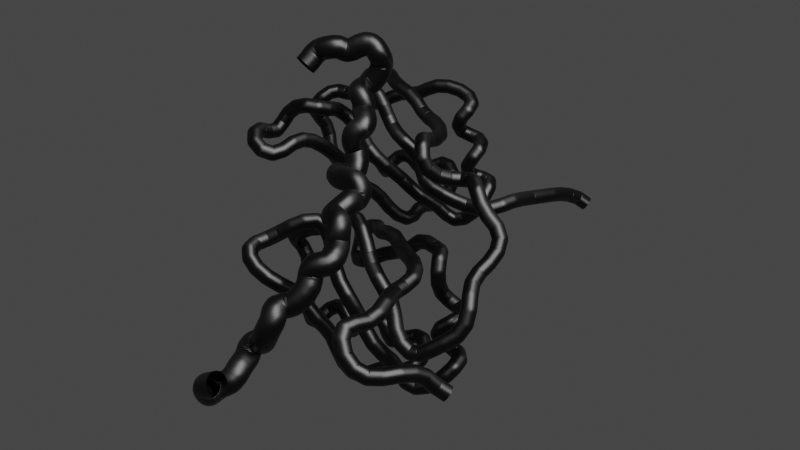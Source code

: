 # Source: nucleic_acid.blend  (saved by Blender 3.1.7; exported with 4.5.12 LTS)
import bpy
from mathutils import Matrix  # noqa: F401  (used for matrix-valued properties, if any)

bpy.ops.wm.read_factory_settings(use_empty=True)
scene = bpy.context.scene
scene.name = 'Scene'

# ---- collections
col_collection = bpy.data.collections.new('Collection'); scene.collection.children.link(col_collection)
col_molecularnodes = bpy.data.collections.new('MolecularNodes'); scene.collection.children.link(col_molecularnodes)
col_prot_ca = bpy.data.collections.new('prot_ca'); col_molecularnodes.children.link(col_prot_ca)
col_prot_ca_properties = bpy.data.collections.new('prot_ca_properties'); col_prot_ca.children.link(col_prot_ca_properties)
col_prot_ca_frames = bpy.data.collections.new('prot_ca_frames'); col_prot_ca.children.link(col_prot_ca_frames)
col_nucleic_001 = bpy.data.collections.new('nucleic.001'); col_molecularnodes.children.link(col_nucleic_001)
col_nucleic_properties_001 = bpy.data.collections.new('nucleic_properties.001'); col_nucleic_001.children.link(col_nucleic_properties_001)
col_nucleic_frames = bpy.data.collections.new('nucleic_frames'); col_nucleic_001.children.link(col_nucleic_frames)

# ---- materials (node trees are filled in below, after node groups)
mat_material = bpy.data.materials.new('Material')
mat_material.alpha_threshold = 0.0
mat_material.line_color = (0.0, 0.0, 0.0, 1.0)

# ---- node groups
ng_mol_utils_pick_instance_tube = bpy.data.node_groups.new('MOL_utils_pick_instance_tube', 'GeometryNodeTree')
_s = ng_mol_utils_pick_instance_tube.interface.new_socket(name='Geometry', in_out='OUTPUT', socket_type='NodeSocketGeometry')
_s = ng_mol_utils_pick_instance_tube.interface.new_socket(name='Instance', in_out='INPUT', socket_type='NodeSocketGeometry')
_s = ng_mol_utils_pick_instance_tube.interface.new_socket(name='Instance Index', in_out='INPUT', socket_type='NodeSocketInt')
_s.hide_value = True
_s = ng_mol_utils_pick_instance_tube.interface.new_socket(name='Rotation', in_out='INPUT', socket_type='NodeSocketVector')
_s.subtype = 'EULER'
_s = ng_mol_utils_pick_instance_tube.interface.new_socket(name='Scale', in_out='INPUT', socket_type='NodeSocketVector')
_s.subtype = 'XYZ'
_s.default_value = (1.0, 1.0, 1.0)
ng_mol_utils_pick_instance_tube.is_modifier = True
_N = ng_mol_utils_pick_instance_tube.nodes; _L = ng_mol_utils_pick_instance_tube.links
n0 = _N.new('GeometryNodeRealizeInstances'); n0.name = 'Realize Instances.002'; n0.location = (251, 102)
n1 = _N.new('NodeGroupOutput'); n1.name = 'Group Output'; n1.location = (691, 74)
n2 = _N.new('GeometryNodeMeshLine'); n2.name = 'Mesh Line.001'; n2.location = (-273, 102)
n2.hide = True
n2.inputs[0].default_value = 1
n2.inputs[3].default_value = (0.0, 0.0, 0.0)
n3 = _N.new('NodeGroupInput'); n3.name = 'Group Input'; n3.location = (-280, 60)
n4 = _N.new('GeometryNodeInstanceOnPoints'); n4.name = 'Instance on Points'; n4.location = (54, 90)
n4.inputs[3].default_value = True
_L.new(n3.outputs[0], n4.inputs[2])
_L.new(n3.outputs[1], n4.inputs[4])
_L.new(n2.outputs[0], n4.inputs[0])
_L.new(n4.outputs[0], n0.inputs[0])
_L.new(n0.outputs[0], n1.inputs[0])
_L.new(n3.outputs[2], n4.inputs[5])
_L.new(n3.outputs[3], n4.inputs[6])
n1.is_active_output = True
ng_mol_utils_switch_float = bpy.data.node_groups.new('MOL_utils_switch_float', 'GeometryNodeTree')
_s = ng_mol_utils_switch_float.interface.new_socket(name='Float', in_out='OUTPUT', socket_type='NodeSocketFloat')
_s = ng_mol_utils_switch_float.interface.new_socket(name='Index', in_out='INPUT', socket_type='NodeSocketInt')
_s.min_value = 0
_s.max_value = 9
_s = ng_mol_utils_switch_float.interface.new_socket(name='0', in_out='INPUT', socket_type='NodeSocketFloat')
_s = ng_mol_utils_switch_float.interface.new_socket(name='1', in_out='INPUT', socket_type='NodeSocketFloat')
_s = ng_mol_utils_switch_float.interface.new_socket(name='2', in_out='INPUT', socket_type='NodeSocketFloat')
_s = ng_mol_utils_switch_float.interface.new_socket(name='3', in_out='INPUT', socket_type='NodeSocketFloat')
_s = ng_mol_utils_switch_float.interface.new_socket(name='4', in_out='INPUT', socket_type='NodeSocketFloat')
_s = ng_mol_utils_switch_float.interface.new_socket(name='5', in_out='INPUT', socket_type='NodeSocketFloat')
_s = ng_mol_utils_switch_float.interface.new_socket(name='6', in_out='INPUT', socket_type='NodeSocketFloat')
_s = ng_mol_utils_switch_float.interface.new_socket(name='7', in_out='INPUT', socket_type='NodeSocketFloat')
_s = ng_mol_utils_switch_float.interface.new_socket(name='8', in_out='INPUT', socket_type='NodeSocketFloat')
_s = ng_mol_utils_switch_float.interface.new_socket(name='9', in_out='INPUT', socket_type='NodeSocketFloat')
_N = ng_mol_utils_switch_float.nodes; _L = ng_mol_utils_switch_float.links
n0 = _N.new('ShaderNodeMath'); n0.name = 'Math'; n0.location = (-731, 183)
n0.operation = 'SUBTRACT'
n0.inputs[1].default_value = 1.0
n1 = _N.new('ShaderNodeMath'); n1.name = 'Math.001'; n1.location = (-548, 183)
n1.operation = 'SUBTRACT'
n1.inputs[1].default_value = 1.0
n2 = _N.new('ShaderNodeMath'); n2.name = 'Math.002'; n2.location = (-366, 183)
n2.operation = 'SUBTRACT'
n2.inputs[1].default_value = 1.0
n3 = _N.new('ShaderNodeMath'); n3.name = 'Math.003'; n3.location = (-183, 183)
n3.operation = 'SUBTRACT'
n3.inputs[1].default_value = 1.0
n4 = _N.new('ShaderNodeMath'); n4.name = 'Math.004'; n4.location = (0, 183)
n4.operation = 'SUBTRACT'
n4.inputs[1].default_value = 1.0
n5 = _N.new('ShaderNodeMath'); n5.name = 'Math.005'; n5.location = (183, 183)
n5.operation = 'SUBTRACT'
n5.inputs[1].default_value = 1.0
n6 = _N.new('ShaderNodeMath'); n6.name = 'Math.006'; n6.location = (366, 183)
n6.operation = 'SUBTRACT'
n6.inputs[1].default_value = 1.0
n7 = _N.new('GeometryNodeSwitch'); n7.name = 'Switch.002'; n7.location = (-366, 0)
n7.input_type = 'FLOAT'
n8 = _N.new('GeometryNodeSwitch'); n8.name = 'Switch.003'; n8.location = (-183, 0)
n8.input_type = 'FLOAT'
n9 = _N.new('GeometryNodeSwitch'); n9.name = 'Switch.006'; n9.location = (366, 0)
n9.input_type = 'FLOAT'
n10 = _N.new('GeometryNodeSwitch'); n10.name = 'Switch.001'; n10.location = (-548, 0)
n10.input_type = 'FLOAT'
n11 = _N.new('GeometryNodeSwitch'); n11.name = 'Switch.004'; n11.location = (0, 0)
n11.input_type = 'FLOAT'
n12 = _N.new('GeometryNodeSwitch'); n12.name = 'Switch.005'; n12.location = (183, 0)
n12.input_type = 'FLOAT'
n13 = _N.new('GeometryNodeSwitch'); n13.name = 'Switch.007'; n13.location = (548, 0)
n13.input_type = 'FLOAT'
n14 = _N.new('NodeReroute'); n14.name = 'Reroute'; n14.location = (-820, -340)
n14.width = 16
n14.socket_idname = 'NodeSocketFloat'
n15 = _N.new('NodeReroute'); n15.name = 'Reroute.001'; n15.location = (-820, -320)
n15.width = 16
n15.socket_idname = 'NodeSocketFloat'
n16 = _N.new('NodeReroute'); n16.name = 'Reroute.002'; n16.location = (-820, -300)
n16.width = 16
n16.socket_idname = 'NodeSocketFloat'
n17 = _N.new('NodeReroute'); n17.name = 'Reroute.003'; n17.location = (-820, -280)
n17.width = 16
n17.socket_idname = 'NodeSocketFloat'
n18 = _N.new('NodeReroute'); n18.name = 'Reroute.004'; n18.location = (-820, -260)
n18.width = 16
n18.socket_idname = 'NodeSocketFloat'
n19 = _N.new('NodeReroute'); n19.name = 'Reroute.005'; n19.location = (-820, -240)
n19.width = 16
n19.socket_idname = 'NodeSocketFloat'
n20 = _N.new('NodeReroute'); n20.name = 'Reroute.006'; n20.location = (-820, -220)
n20.width = 16
n20.socket_idname = 'NodeSocketFloat'
n21 = _N.new('NodeReroute'); n21.name = 'Reroute.007'; n21.location = (-820, -200)
n21.width = 16
n21.socket_idname = 'NodeSocketFloat'
n22 = _N.new('NodeReroute'); n22.name = 'Reroute.008'; n22.location = (-820, -180)
n22.width = 16
n22.socket_idname = 'NodeSocketFloat'
n23 = _N.new('NodeGroupInput'); n23.name = 'Group Input'; n23.location = (-1080, -20)
n24 = _N.new('NodeReroute'); n24.name = 'Reroute.009'; n24.location = (581, -340)
n24.width = 16
n24.socket_idname = 'NodeSocketFloat'
n25 = _N.new('NodeReroute'); n25.name = 'Reroute.010'; n25.location = (363, -320)
n25.width = 16
n25.socket_idname = 'NodeSocketFloat'
n26 = _N.new('NodeReroute'); n26.name = 'Reroute.011'; n26.location = (190, -300)
n26.width = 16
n26.socket_idname = 'NodeSocketFloat'
n27 = _N.new('NodeReroute'); n27.name = 'Reroute.012'; n27.location = (84, -280)
n27.width = 16
n27.socket_idname = 'NodeSocketFloat'
n28 = _N.new('NodeReroute'); n28.name = 'Reroute.013'; n28.location = (-102, -260)
n28.width = 16
n28.socket_idname = 'NodeSocketFloat'
n29 = _N.new('NodeReroute'); n29.name = 'Reroute.014'; n29.location = (-307, -240)
n29.width = 16
n29.socket_idname = 'NodeSocketFloat'
n30 = _N.new('NodeReroute'); n30.name = 'Reroute.015'; n30.location = (-463, -220)
n30.width = 16
n30.socket_idname = 'NodeSocketFloat'
n31 = _N.new('NodeReroute'); n31.name = 'Reroute.016'; n31.location = (-619, -200)
n31.width = 16
n31.socket_idname = 'NodeSocketFloat'
n32 = _N.new('GeometryNodeSwitch'); n32.name = 'Switch.008'; n32.location = (731, 0)
n32.input_type = 'FLOAT'
n33 = _N.new('ShaderNodeMath'); n33.name = 'Math.007'; n33.location = (548, 183)
n33.operation = 'SUBTRACT'
n33.inputs[1].default_value = 1.0
n34 = _N.new('GeometryNodeSwitch'); n34.name = 'Switch'; n34.location = (-731, 0)
n34.input_type = 'FLOAT'
n35 = _N.new('NodeGroupOutput'); n35.name = 'Group Output'; n35.location = (920, 0)
_L.new(n6.outputs[0], n33.inputs[0])
_L.new(n5.outputs[0], n6.inputs[0])
_L.new(n4.outputs[0], n5.inputs[0])
_L.new(n3.outputs[0], n4.inputs[0])
_L.new(n2.outputs[0], n3.inputs[0])
_L.new(n1.outputs[0], n2.inputs[0])
_L.new(n0.outputs[0], n1.inputs[0])
_L.new(n23.outputs[0], n0.inputs[0])
_L.new(n0.outputs[0], n10.inputs[0])
_L.new(n1.outputs[0], n7.inputs[0])
_L.new(n23.outputs[0], n34.inputs[0])
_L.new(n2.outputs[0], n8.inputs[0])
_L.new(n3.outputs[0], n11.inputs[0])
_L.new(n4.outputs[0], n12.inputs[0])
_L.new(n5.outputs[0], n9.inputs[0])
_L.new(n6.outputs[0], n13.inputs[0])
_L.new(n33.outputs[0], n32.inputs[0])
_L.new(n32.outputs[0], n35.inputs[0])
_L.new(n22.outputs[0], n34.inputs[2])
_L.new(n31.outputs[0], n10.inputs[2])
_L.new(n30.outputs[0], n7.inputs[2])
_L.new(n29.outputs[0], n8.inputs[2])
_L.new(n28.outputs[0], n11.inputs[2])
_L.new(n27.outputs[0], n12.inputs[2])
_L.new(n26.outputs[0], n9.inputs[2])
_L.new(n25.outputs[0], n13.inputs[2])
_L.new(n24.outputs[0], n32.inputs[2])
_L.new(n23.outputs[10], n14.inputs[0])
_L.new(n23.outputs[9], n15.inputs[0])
_L.new(n23.outputs[8], n16.inputs[0])
_L.new(n23.outputs[7], n17.inputs[0])
_L.new(n23.outputs[6], n18.inputs[0])
_L.new(n23.outputs[5], n19.inputs[0])
_L.new(n23.outputs[4], n20.inputs[0])
_L.new(n23.outputs[3], n21.inputs[0])
_L.new(n23.outputs[2], n22.inputs[0])
_L.new(n14.outputs[0], n24.inputs[0])
_L.new(n15.outputs[0], n25.inputs[0])
_L.new(n16.outputs[0], n26.inputs[0])
_L.new(n17.outputs[0], n27.inputs[0])
_L.new(n18.outputs[0], n28.inputs[0])
_L.new(n19.outputs[0], n29.inputs[0])
_L.new(n20.outputs[0], n30.inputs[0])
_L.new(n21.outputs[0], n31.inputs[0])
_L.new(n34.outputs[0], n10.inputs[1])
_L.new(n23.outputs[1], n34.inputs[1])
_L.new(n10.outputs[0], n7.inputs[1])
_L.new(n7.outputs[0], n8.inputs[1])
_L.new(n8.outputs[0], n11.inputs[1])
_L.new(n11.outputs[0], n12.inputs[1])
_L.new(n12.outputs[0], n9.inputs[1])
_L.new(n9.outputs[0], n13.inputs[1])
_L.new(n13.outputs[0], n32.inputs[1])
n35.is_active_output = True
ng_mol_setup_radii = bpy.data.node_groups.new('MOL_setup_radii', 'GeometryNodeTree')
_s = ng_mol_setup_radii.interface.new_socket(name='Atoms', in_out='OUTPUT', socket_type='NodeSocketGeometry')
_s = ng_mol_setup_radii.interface.new_socket(name='Atomic Radii', in_out='OUTPUT', socket_type='NodeSocketFloat')
_s = ng_mol_setup_radii.interface.new_socket(name='Atoms', in_out='INPUT', socket_type='NodeSocketGeometry')
_s = ng_mol_setup_radii.interface.new_socket(name='Anomic #', in_out='INPUT', socket_type='NodeSocketInt')
_s.default_value = 1
_s.min_value = 1
_s.max_value = 20
_s = ng_mol_setup_radii.interface.new_socket(name='Nanometre Scale', in_out='INPUT', socket_type='NodeSocketFloat')
_s.default_value = 1.0
_s.min_value = 0.0
_s.max_value = 1e+04
_s = ng_mol_setup_radii.interface.new_socket(name='Scale Radii', in_out='INPUT', socket_type='NodeSocketFloat')
_s.default_value = 0.1
_s.min_value = -1e+04
_s.max_value = 1e+04
ng_mol_setup_radii.is_modifier = True
_N = ng_mol_setup_radii.nodes; _L = ng_mol_setup_radii.links
n0 = _N.new('ShaderNodeMath'); n0.name = 'Math.002'; n0.location = (-160, -160)
n0.operation = 'SUBTRACT'
n1 = _N.new('ShaderNodeMath'); n1.name = 'Math'; n1.location = (-160, 180)
n1.operation = 'SUBTRACT'
n2 = _N.new('NodeReroute'); n2.name = 'Reroute'; n2.location = (-200, 240)
n2.width = 16
n2.socket_idname = 'NodeSocketInt'
n3 = _N.new('NodeReroute'); n3.name = 'Reroute.001'; n3.location = (-420, 20)
n3.width = 16
n3.socket_idname = 'NodeSocketInt'
n4 = _N.new('FunctionNodeInputInt'); n4.name = 'Integer.002'; n4.location = (-160, 20)
n4.integer = 1
n4.outputs[0].default_value = 0
n5 = _N.new('FunctionNodeInputInt'); n5.name = 'Integer.001'; n5.location = (-160, -320)
n5.integer = 1
n5.outputs[0].default_value = 0
n6 = _N.new('GeometryNodeSwitch'); n6.name = 'Switch'; n6.location = (420, 120)
n6.input_type = 'FLOAT'
n7 = _N.new('ShaderNodeMath'); n7.name = 'Math.001'; n7.location = (-340, -160)
n7.operation = 'MODULO'
n8 = _N.new('FunctionNodeInputInt'); n8.name = 'Integer'; n8.location = (-520, -220)
n8.integer = 10
n8.outputs[0].default_value = 0
n9 = _N.new('FunctionNodeCompare'); n9.name = 'Compare'; n9.location = (20, 360)
n9.data_type = 'INT'
n9.inputs[3].default_value = 10
n9.inputs[6].default_value = (0.0, 0.0, 0.0, 0.0)
n9.inputs[7].default_value = (0.0, 0.0, 0.0, 0.0)
n10 = _N.new('NodeReroute'); n10.name = 'Reroute.002'; n10.location = (-528, -400)
n10.width = 16
n10.socket_idname = 'NodeSocketFloat'
n11 = _N.new('NodeGroupInput'); n11.name = 'Group Input'; n11.location = (-800, 60)
n12 = _N.new('ShaderNodeMath'); n12.name = 'Math.004'; n12.location = (40, -500)
n12.operation = 'MULTIPLY'
n12.inputs[1].default_value = 0.1
n13 = _N.new('NodeReroute'); n13.name = 'Reroute.003'; n13.location = (-540, -420)
n13.width = 16
n13.socket_idname = 'NodeSocketFloat'
n14 = _N.new('NodeReroute'); n14.name = 'Reroute.004'; n14.location = (160, -720)
n14.width = 16
n14.socket_idname = 'NodeSocketFloat'
n15 = _N.new('ShaderNodeMath'); n15.name = 'Math.005'; n15.location = (260, -423)
n15.operation = 'MULTIPLY'
n16 = _N.new('GeometryNodeGroup'); n16.name = 'Group.002'; n16.location = (0, -160)
n16.width = 236
n16.node_tree = ng_mol_utils_switch_float
n16.inputs[1].default_value = 1.9
n16.inputs[2].default_value = 1.45
n16.inputs[3].default_value = 1.18
n16.inputs[4].default_value = 1.11
n16.inputs[5].default_value = 0.98
n16.inputs[6].default_value = 0.88
n16.inputs[7].default_value = 0.79
n16.inputs[8].default_value = 0.71
n16.inputs[9].default_value = 2.43
n16.inputs[10].default_value = 1.94
n17 = _N.new('GeometryNodeSeparateGeometry'); n17.name = 'Separate Geometry'; n17.location = (-157, 522)
n18 = _N.new('ShaderNodeMath'); n18.name = 'Math.003'; n18.location = (580, 120)
n18.operation = 'MULTIPLY'
n19 = _N.new('NodeGroupOutput'); n19.name = 'Group Output'; n19.location = (1330, 275)
n20 = _N.new('GeometryNodeJoinGeometry'); n20.name = 'Join Geometry'; n20.location = (1077, 304)
n21 = _N.new('GeometryNodeMeshToPoints'); n21.name = 'Mesh to Points'; n21.location = (854, 400)
n22 = _N.new('GeometryNodeGroup'); n22.name = 'Group'; n22.location = (0, 180)
n22.width = 235
n22.node_tree = ng_mol_utils_switch_float
n22.inputs[1].default_value = 0.4
n22.inputs[2].default_value = 0.31
n22.inputs[3].default_value = 1.67
n22.inputs[4].default_value = 1.12
n22.inputs[5].default_value = 0.87
n22.inputs[6].default_value = 0.67
n22.inputs[7].default_value = 0.56
n22.inputs[8].default_value = 0.48
n22.inputs[9].default_value = 0.42
n22.inputs[10].default_value = 0.38
_L.new(n2.outputs[0], n9.inputs[2])
_L.new(n3.outputs[0], n1.inputs[0])
_L.new(n1.outputs[0], n22.inputs[0])
_L.new(n3.outputs[0], n7.inputs[0])
_L.new(n7.outputs[0], n0.inputs[0])
_L.new(n0.outputs[0], n16.inputs[0])
_L.new(n3.outputs[0], n2.inputs[0])
_L.new(n11.outputs[1], n3.inputs[0])
_L.new(n8.outputs[0], n7.inputs[1])
_L.new(n5.outputs[0], n0.inputs[1])
_L.new(n4.outputs[0], n1.inputs[1])
_L.new(n18.outputs[0], n19.inputs[1])
_L.new(n9.outputs[0], n6.inputs[0])
_L.new(n22.outputs[0], n6.inputs[1])
_L.new(n16.outputs[0], n6.inputs[2])
_L.new(n6.outputs[0], n18.inputs[0])
_L.new(n15.outputs[0], n18.inputs[1])
_L.new(n10.outputs[0], n12.inputs[0])
_L.new(n11.outputs[2], n10.inputs[0])
_L.new(n12.outputs[0], n15.inputs[0])
_L.new(n14.outputs[0], n15.inputs[1])
_L.new(n11.outputs[3], n13.inputs[0])
_L.new(n13.outputs[0], n14.inputs[0])
_L.new(n20.outputs[0], n19.inputs[0])
_L.new(n11.outputs[0], n17.inputs[0])
_L.new(n21.outputs[0], n20.inputs[0])
_L.new(n17.outputs[1], n20.inputs[0])
_L.new(n17.outputs[0], n21.inputs[0])
_L.new(n18.outputs[0], n21.inputs[3])
n19.is_active_output = True
ng_mol_atomic_properties = bpy.data.node_groups.new('MOL_atomic_properties', 'GeometryNodeTree')
_s = ng_mol_atomic_properties.interface.new_socket(name='Atoms', in_out='OUTPUT', socket_type='NodeSocketGeometry')
_s = ng_mol_atomic_properties.interface.new_socket(name='atomic_number', in_out='OUTPUT', socket_type='NodeSocketInt')
_s = ng_mol_atomic_properties.interface.new_socket(name='chain_number', in_out='OUTPUT', socket_type='NodeSocketInt')
_s = ng_mol_atomic_properties.interface.new_socket(name='atom_name_number', in_out='OUTPUT', socket_type='NodeSocketInt')
_s = ng_mol_atomic_properties.interface.new_socket(name='AA_sequence_number', in_out='OUTPUT', socket_type='NodeSocketInt')
_s = ng_mol_atomic_properties.interface.new_socket(name='AA_name', in_out='OUTPUT', socket_type='NodeSocketInt')
_s = ng_mol_atomic_properties.interface.new_socket(name='atom_index', in_out='OUTPUT', socket_type='NodeSocketInt')
_s = ng_mol_atomic_properties.interface.new_socket(name='B_factor', in_out='OUTPUT', socket_type='NodeSocketFloat')
_s = ng_mol_atomic_properties.interface.new_socket(name='is_backbone', in_out='OUTPUT', socket_type='NodeSocketBool')
_s = ng_mol_atomic_properties.interface.new_socket(name='is_sidechain', in_out='OUTPUT', socket_type='NodeSocketBool')
_s = ng_mol_atomic_properties.interface.new_socket(name='is_alpha_carbon', in_out='OUTPUT', socket_type='NodeSocketBool')
_s = ng_mol_atomic_properties.interface.new_socket(name='not_alpha_carbon', in_out='OUTPUT', socket_type='NodeSocketBool')
_s = ng_mol_atomic_properties.interface.new_socket(name='Atoms', in_out='INPUT', socket_type='NodeSocketGeometry')
_s.description = 'Atoms of this structure.'
_s = ng_mol_atomic_properties.interface.new_socket(name='Properties', in_out='INPUT', socket_type='NodeSocketCollection')
_s.description = 'The collection containing the properties for this structure.'
_s = ng_mol_atomic_properties.interface.new_socket(name='Scale Radii', in_out='INPUT', socket_type='NodeSocketFloat')
_s.default_value = 1.0
_s.min_value = 0.0
_s.max_value = 1e+04
_s.description = 'Multiply the VDW radii of the atoms by this amount.'
ng_mol_atomic_properties.is_modifier = True
_N = ng_mol_atomic_properties.nodes; _L = ng_mol_atomic_properties.links
n0 = _N.new('NodeReroute'); n0.name = 'Reroute'; n0.location = (-20, 260)
n0.width = 16
n0.socket_idname = 'NodeSocketGeometry'
n1 = _N.new('NodeReroute'); n1.name = 'Reroute.001'; n1.location = (200, 260)
n1.width = 16
n1.socket_idname = 'NodeSocketGeometry'
n2 = _N.new('NodeReroute'); n2.name = 'Reroute.002'; n2.location = (-280, -60)
n2.width = 16
n2.socket_idname = 'NodeSocketGeometry'
n3 = _N.new('GeometryNodeInputPosition'); n3.name = 'Position'; n3.location = (-600, -200)
n4 = _N.new('NodeReroute'); n4.name = 'Reroute.003'; n4.location = (-280, -720)
n4.width = 16
n4.socket_idname = 'NodeSocketGeometry'
n5 = _N.new('GeometryNodeInputPosition'); n5.name = 'Position.001'; n5.location = (-600, -860)
n6 = _N.new('ShaderNodeSeparateXYZ'); n6.name = 'Separate XYZ.001'; n6.location = (-440, -860)
n7 = _N.new('NodeReroute'); n7.name = 'Reroute.004'; n7.location = (-280, -1380)
n7.width = 16
n7.socket_idname = 'NodeSocketGeometry'
n8 = _N.new('GeometryNodeInputPosition'); n8.name = 'Position.002'; n8.location = (-600, -1520)
n9 = _N.new('ShaderNodeSeparateXYZ'); n9.name = 'Separate XYZ'; n9.location = (-440, -200)
n10 = _N.new('NodeReroute'); n10.name = 'Reroute.005'; n10.location = (-840, 280)
n10.width = 16
n10.socket_idname = 'NodeSocketGeometry'
n11 = _N.new('GeometryNodeMeshToPoints'); n11.name = 'Mesh to Points.001'; n11.location = (240, 360)
n12 = _N.new('ShaderNodeSeparateXYZ'); n12.name = 'Separate XYZ.002'; n12.location = (-440, -1520)
n13 = _N.new('NodeReroute'); n13.name = 'Reroute.006'; n13.location = (-698, -5)
n13.width = 16
n13.socket_idname = 'NodeSocketGeometry'
n14 = _N.new('GeometryNodeCollectionInfo'); n14.name = 'Collection Info'; n14.location = (-1234, -203)
n14.inputs[1].default_value = True
n15 = _N.new('FunctionNodeInputInt'); n15.name = 'Integer'; n15.location = (-1240, -360)
n15.outputs[0].default_value = 0
n16 = _N.new('GeometryNodeGroup'); n16.name = 'Group.001'; n16.location = (-948, -162)
n16.node_tree = ng_mol_utils_pick_instance_tube
n16.inputs[2].default_value = (0.0, 0.0, 0.0)
n16.inputs[3].default_value = (1.0, 1.0, 1.0)
n17 = _N.new('GeometryNodeCollectionInfo'); n17.name = 'Collection Info.001'; n17.location = (-1220, -580)
n17.inputs[1].default_value = True
n18 = _N.new('GeometryNodeGroup'); n18.name = 'Group.002'; n18.location = (-940, -540)
n18.node_tree = ng_mol_utils_pick_instance_tube
n18.inputs[2].default_value = (0.0, 0.0, 0.0)
n18.inputs[3].default_value = (1.0, 1.0, 1.0)
n19 = _N.new('FunctionNodeInputInt'); n19.name = 'Integer.001'; n19.location = (-1220, -740)
n19.integer = 1
n19.outputs[0].default_value = 0
n20 = _N.new('GeometryNodeCollectionInfo'); n20.name = 'Collection Info.002'; n20.location = (-1220, -880)
n20.inputs[1].default_value = True
n21 = _N.new('FunctionNodeInputInt'); n21.name = 'Integer.002'; n21.location = (-1220, -1040)
n21.integer = 2
n21.outputs[0].default_value = 0
n22 = _N.new('NodeGroupInput'); n22.name = 'Group Input'; n22.location = (-1900, -540)
n23 = _N.new('GeometryNodeGroup'); n23.name = 'Group.003'; n23.location = (-940, -840)
n23.node_tree = ng_mol_utils_pick_instance_tube
n23.inputs[2].default_value = (0.0, 0.0, 0.0)
n23.inputs[3].default_value = (1.0, 1.0, 1.0)
n24 = _N.new('NodeGroupOutput'); n24.name = 'Group Output'; n24.location = (1079, -722)
n25 = _N.new('FunctionNodeCompare'); n25.name = 'Compare'; n25.location = (770, -951)
n25.operation = 'EQUAL'
n25.data_type = 'INT'
n25.inputs[3].default_value = 13
n25.inputs[6].default_value = (0.0, 0.0, 0.0, 0.0)
n25.inputs[7].default_value = (0.0, 0.0, 0.0, 0.0)
n26 = _N.new('FunctionNodeBooleanMath'); n26.name = 'Boolean Math'; n26.location = (926, -994)
n26.operation = 'NOT'
n27 = _N.new('GeometryNodeGroup'); n27.name = 'Group'; n27.location = (-180, 300)
n27.width = 302
n27.node_tree = ng_mol_setup_radii
n27.inputs[2].default_value = 1.0
n28 = _N.new('GeometryNodeSampleIndex'); n28.name = 'Sample Index'; n28.location = (0, 0)
n28.data_type = 'INT'
n28.clamp = True
n29 = _N.new('GeometryNodeInputIndex'); n29.name = 'Index'; n29.location = (0, 0)
n30 = _N.new('GeometryNodeSampleIndex'); n30.name = 'Sample Index.001'; n30.location = (0, 0)
n30.data_type = 'INT'
n30.clamp = True
n31 = _N.new('GeometryNodeInputIndex'); n31.name = 'Index.001'; n31.location = (0, 0)
n32 = _N.new('GeometryNodeSampleIndex'); n32.name = 'Sample Index.002'; n32.location = (0, 0)
n32.data_type = 'INT'
n32.clamp = True
n33 = _N.new('GeometryNodeInputIndex'); n33.name = 'Index.002'; n33.location = (0, 0)
n34 = _N.new('GeometryNodeSampleIndex'); n34.name = 'Sample Index.003'; n34.location = (0, 0)
n34.data_type = 'INT'
n34.clamp = True
n35 = _N.new('GeometryNodeInputIndex'); n35.name = 'Index.003'; n35.location = (0, 0)
n36 = _N.new('GeometryNodeSampleIndex'); n36.name = 'Sample Index.004'; n36.location = (0, 0)
n36.data_type = 'INT'
n36.clamp = True
n37 = _N.new('GeometryNodeInputIndex'); n37.name = 'Index.004'; n37.location = (0, 0)
n38 = _N.new('GeometryNodeSampleIndex'); n38.name = 'Sample Index.005'; n38.location = (0, 0)
n38.clamp = True
n39 = _N.new('GeometryNodeInputIndex'); n39.name = 'Index.005'; n39.location = (0, 0)
n40 = _N.new('GeometryNodeSampleIndex'); n40.name = 'Sample Index.006'; n40.location = (0, 0)
n40.data_type = 'BOOLEAN'
n40.clamp = True
n41 = _N.new('GeometryNodeInputIndex'); n41.name = 'Index.006'; n41.location = (0, 0)
n42 = _N.new('GeometryNodeSampleIndex'); n42.name = 'Sample Index.007'; n42.location = (0, 0)
n42.data_type = 'BOOLEAN'
n42.clamp = True
n43 = _N.new('GeometryNodeInputIndex'); n43.name = 'Index.007'; n43.location = (0, 0)
n44 = _N.new('GeometryNodeSampleIndex'); n44.name = 'Sample Index.008'; n44.location = (0, 0)
n44.data_type = 'INT'
n44.clamp = True
n45 = _N.new('GeometryNodeInputIndex'); n45.name = 'Index.008'; n45.location = (0, 0)
_L.new(n1.outputs[0], n11.inputs[0])
_L.new(n2.outputs[0], n28.inputs[0])
_L.new(n11.outputs[0], n24.inputs[0])
_L.new(n28.outputs[0], n27.inputs[1])
_L.new(n27.outputs[1], n11.inputs[3])
_L.new(n10.outputs[0], n0.inputs[0])
_L.new(n0.outputs[0], n1.inputs[0])
_L.new(n2.outputs[0], n30.inputs[0])
_L.new(n3.outputs[0], n9.inputs[0])
_L.new(n28.outputs[0], n24.inputs[1])
_L.new(n30.outputs[0], n24.inputs[2])
_L.new(n9.outputs[1], n30.inputs[1])
_L.new(n13.outputs[0], n2.inputs[0])
_L.new(n2.outputs[0], n44.inputs[0])
_L.new(n44.outputs[0], n24.inputs[3])
_L.new(n4.outputs[0], n36.inputs[0])
_L.new(n4.outputs[0], n32.inputs[0])
_L.new(n5.outputs[0], n6.inputs[0])
_L.new(n6.outputs[1], n32.inputs[1])
_L.new(n6.outputs[0], n36.inputs[1])
_L.new(n4.outputs[0], n34.inputs[0])
_L.new(n7.outputs[0], n38.inputs[0])
_L.new(n7.outputs[0], n40.inputs[0])
_L.new(n8.outputs[0], n12.inputs[0])
_L.new(n7.outputs[0], n42.inputs[0])
_L.new(n36.outputs[0], n24.inputs[4])
_L.new(n32.outputs[0], n24.inputs[6])
_L.new(n34.outputs[0], n24.inputs[5])
_L.new(n9.outputs[2], n44.inputs[1])
_L.new(n22.outputs[0], n10.inputs[0])
_L.new(n6.outputs[2], n34.inputs[1])
_L.new(n9.outputs[0], n28.inputs[1])
_L.new(n12.outputs[0], n38.inputs[1])
_L.new(n38.outputs[0], n24.inputs[7])
_L.new(n22.outputs[2], n27.inputs[3])
_L.new(n12.outputs[1], n40.inputs[1])
_L.new(n12.outputs[2], n42.inputs[1])
_L.new(n40.outputs[0], n24.inputs[8])
_L.new(n42.outputs[0], n24.inputs[9])
_L.new(n22.outputs[1], n14.inputs[0])
_L.new(n14.outputs[0], n16.inputs[0])
_L.new(n15.outputs[0], n16.inputs[1])
_L.new(n16.outputs[0], n13.inputs[0])
_L.new(n17.outputs[0], n18.inputs[0])
_L.new(n19.outputs[0], n18.inputs[1])
_L.new(n22.outputs[1], n17.inputs[0])
_L.new(n18.outputs[0], n4.inputs[0])
_L.new(n20.outputs[0], n23.inputs[0])
_L.new(n21.outputs[0], n23.inputs[1])
_L.new(n22.outputs[1], n20.inputs[0])
_L.new(n23.outputs[0], n7.inputs[0])
_L.new(n44.outputs[0], n25.inputs[2])
_L.new(n25.outputs[0], n24.inputs[10])
_L.new(n25.outputs[0], n26.inputs[0])
_L.new(n26.outputs[0], n24.inputs[11])
_L.new(n29.outputs[0], n28.inputs[2])
_L.new(n31.outputs[0], n30.inputs[2])
_L.new(n33.outputs[0], n32.inputs[2])
_L.new(n35.outputs[0], n34.inputs[2])
_L.new(n37.outputs[0], n36.inputs[2])
_L.new(n39.outputs[0], n38.inputs[2])
_L.new(n41.outputs[0], n40.inputs[2])
_L.new(n43.outputs[0], n42.inputs[2])
_L.new(n45.outputs[0], n44.inputs[2])
n24.is_active_output = True
ng_mol_style_colour = bpy.data.node_groups.new('MOL_style_colour', 'GeometryNodeTree')
_s = ng_mol_style_colour.interface.new_socket(name='Atoms', in_out='OUTPUT', socket_type='NodeSocketGeometry')
_s = ng_mol_style_colour.interface.new_socket(name='Colour', in_out='OUTPUT', socket_type='NodeSocketColor')
_s.default_value = (0.0, 0.0, 0.0, 0.0)
_s = ng_mol_style_colour.interface.new_socket(name='Atoms', in_out='INPUT', socket_type='NodeSocketGeometry')
_s = ng_mol_style_colour.interface.new_socket(name='Selection', in_out='INPUT', socket_type='NodeSocketBool')
_s.default_value = True
_s.hide_value = True
_s = ng_mol_style_colour.interface.new_socket(name='Material', in_out='INPUT', socket_type='NodeSocketMaterial')
_s = ng_mol_style_colour.interface.new_socket(name='atomic_number', in_out='INPUT', socket_type='NodeSocketInt')
_s = ng_mol_style_colour.interface.new_socket(name='Hydrogen', in_out='INPUT', socket_type='NodeSocketColor')
_s.default_value = (1.0, 1.0, 1.0, 1.0)
_s = ng_mol_style_colour.interface.new_socket(name='Carbon', in_out='INPUT', socket_type='NodeSocketColor')
_s.default_value = (0.2019, 0.2019, 0.2019, 1.0)
_s = ng_mol_style_colour.interface.new_socket(name='Nitrogen', in_out='INPUT', socket_type='NodeSocketColor')
_s.default_value = (0.02485, 0.1137, 0.8, 1.0)
_s = ng_mol_style_colour.interface.new_socket(name='Oxygen', in_out='INPUT', socket_type='NodeSocketColor')
_s.default_value = (0.8, 0.006199, 0.004931, 1.0)
_s = ng_mol_style_colour.interface.new_socket(name='Phosphate', in_out='INPUT', socket_type='NodeSocketColor')
_s.default_value = (0.8, 0.1718, 0.5252, 1.0)
_s = ng_mol_style_colour.interface.new_socket(name='Sulfur', in_out='INPUT', socket_type='NodeSocketColor')
_s.default_value = (0.8, 0.7221, 0.05199, 1.0)
ng_mol_style_colour.is_modifier = True
_N = ng_mol_style_colour.nodes; _L = ng_mol_style_colour.links
n0 = _N.new('NodeReroute'); n0.name = 'Reroute.001'; n0.location = (160, -160)
n0.width = 16
n1 = _N.new('NodeReroute'); n1.name = 'Reroute.007'; n1.location = (320, -180)
n1.width = 16
n2 = _N.new('GeometryNodeSwitch'); n2.name = 'Switch.002'; n2.location = (360, 20)
n2.input_type = 'RGBA'
n3 = _N.new('NodeReroute'); n3.name = 'Reroute.009'; n3.location = (460, -200)
n3.width = 16
n4 = _N.new('NodeReroute'); n4.name = 'Reroute'; n4.location = (0, -160)
n4.width = 16
n5 = _N.new('NodeReroute'); n5.name = 'Reroute.006'; n5.location = (0, -180)
n5.width = 16
n6 = _N.new('NodeReroute'); n6.name = 'Reroute.004'; n6.location = (0, -200)
n6.width = 16
n7 = _N.new('GeometryNodeSwitch'); n7.name = 'Switch'; n7.location = (0, 20)
n7.input_type = 'RGBA'
n8 = _N.new('GeometryNodeSwitch'); n8.name = 'Switch.001'; n8.location = (180, 20)
n8.input_type = 'RGBA'
n9 = _N.new('NodeReroute'); n9.name = 'Reroute.010'; n9.location = (-58, 46)
n9.width = 16
n9.socket_idname = 'NodeSocketInt'
n10 = _N.new('FunctionNodeCompare'); n10.name = 'Compare'; n10.location = (0, 200)
n10.operation = 'EQUAL'
n10.data_type = 'INT'
n10.inputs[1].default_value = 6.0
n10.inputs[3].default_value = 1
n10.inputs[6].default_value = (0.0, 0.0, 0.0, 0.0)
n10.inputs[7].default_value = (0.0, 0.0, 0.0, 0.0)
n10.inputs[12].default_value = 0.01
n11 = _N.new('NodeReroute'); n11.name = 'Reroute.011'; n11.location = (-40, 220)
n11.width = 16
n11.socket_idname = 'NodeSocketInt'
n12 = _N.new('NodeReroute'); n12.name = 'Reroute.002'; n12.location = (140, 220)
n12.width = 16
n12.socket_idname = 'NodeSocketInt'
n13 = _N.new('FunctionNodeCompare'); n13.name = 'Compare.001'; n13.location = (180, 200)
n13.operation = 'EQUAL'
n13.data_type = 'INT'
n13.inputs[1].default_value = 6.0
n13.inputs[3].default_value = 6
n13.inputs[6].default_value = (0.0, 0.0, 0.0, 0.0)
n13.inputs[7].default_value = (0.0, 0.0, 0.0, 0.0)
n13.inputs[12].default_value = 0.01
n14 = _N.new('NodeReroute'); n14.name = 'Reroute.003'; n14.location = (320, 220)
n14.width = 16
n14.socket_idname = 'NodeSocketInt'
n15 = _N.new('FunctionNodeCompare'); n15.name = 'Compare.002'; n15.location = (360, 200)
n15.operation = 'EQUAL'
n15.data_type = 'INT'
n15.inputs[1].default_value = 6.0
n15.inputs[3].default_value = 7
n15.inputs[6].default_value = (0.0, 0.0, 0.0, 0.0)
n15.inputs[7].default_value = (0.0, 0.0, 0.0, 0.0)
n15.inputs[12].default_value = 0.01
n16 = _N.new('NodeReroute'); n16.name = 'Reroute.005'; n16.location = (500, 220)
n16.width = 16
n16.socket_idname = 'NodeSocketInt'
n17 = _N.new('NodeReroute'); n17.name = 'Reroute.008'; n17.location = (-80, -20)
n17.width = 16
n18 = _N.new('FunctionNodeInputColor'); n18.name = 'Color'; n18.location = (-320, 240)
n18.label = 'error_color, failed match'
n18.width = 200
n18.value = (1.0, 0.009677, 0.5966, 1.0)
n18.outputs[0].default_value = (0.0, 0.0, 0.0, 0.0)
n19 = _N.new('FunctionNodeCompare'); n19.name = 'Compare.003'; n19.location = (540, 200)
n19.operation = 'EQUAL'
n19.data_type = 'INT'
n19.inputs[1].default_value = 6.0
n19.inputs[3].default_value = 8
n19.inputs[6].default_value = (0.0, 0.0, 0.0, 0.0)
n19.inputs[7].default_value = (0.0, 0.0, 0.0, 0.0)
n19.inputs[12].default_value = 0.01
n20 = _N.new('NodeReroute'); n20.name = 'Reroute.012'; n20.location = (680, 220)
n20.width = 16
n20.socket_idname = 'NodeSocketInt'
n21 = _N.new('NodeReroute'); n21.name = 'Reroute.013'; n21.location = (640, -220)
n21.width = 16
n22 = _N.new('NodeReroute'); n22.name = 'Reroute.014'; n22.location = (0, -220)
n22.width = 16
n23 = _N.new('GeometryNodeSwitch'); n23.name = 'Switch.003'; n23.location = (540, 20)
n23.input_type = 'RGBA'
n24 = _N.new('FunctionNodeCompare'); n24.name = 'Compare.004'; n24.location = (720, 200)
n24.operation = 'EQUAL'
n24.data_type = 'INT'
n24.inputs[1].default_value = 6.0
n24.inputs[3].default_value = 15
n24.inputs[6].default_value = (0.0, 0.0, 0.0, 0.0)
n24.inputs[7].default_value = (0.0, 0.0, 0.0, 0.0)
n24.inputs[12].default_value = 0.01
n25 = _N.new('FunctionNodeCompare'); n25.name = 'Compare.005'; n25.location = (900, 200)
n25.operation = 'EQUAL'
n25.data_type = 'INT'
n25.inputs[1].default_value = 6.0
n25.inputs[3].default_value = 16
n25.inputs[6].default_value = (0.0, 0.0, 0.0, 0.0)
n25.inputs[7].default_value = (0.0, 0.0, 0.0, 0.0)
n25.inputs[12].default_value = 0.01
n26 = _N.new('NodeReroute'); n26.name = 'Reroute.015'; n26.location = (880, 220)
n26.width = 16
n26.socket_idname = 'NodeSocketInt'
n27 = _N.new('NodeGroupOutput'); n27.name = 'Group Output'; n27.location = (1260, 60)
n28 = _N.new('GeometryNodeSwitch'); n28.name = 'Switch.004'; n28.location = (720, 20)
n28.input_type = 'RGBA'
n29 = _N.new('GeometryNodeSwitch'); n29.name = 'Switch.005'; n29.location = (900, 20)
n29.input_type = 'RGBA'
n30 = _N.new('NodeReroute'); n30.name = 'Reroute.016'; n30.location = (800, -240)
n30.width = 16
n31 = _N.new('NodeReroute'); n31.name = 'Reroute.017'; n31.location = (0, -240)
n31.width = 16
n32 = _N.new('GeometryNodeSetMaterial'); n32.name = 'Set Material'; n32.location = (376, 399)
n33 = _N.new('NodeGroupInput'); n33.name = 'Group Input'; n33.location = (-260, 40)
_L.new(n10.outputs[0], n7.inputs[0])
_L.new(n33.outputs[4], n7.inputs[2])
_L.new(n7.outputs[0], n8.inputs[1])
_L.new(n0.outputs[0], n8.inputs[2])
_L.new(n33.outputs[5], n4.inputs[0])
_L.new(n4.outputs[0], n0.inputs[0])
_L.new(n8.outputs[0], n2.inputs[1])
_L.new(n1.outputs[0], n2.inputs[2])
_L.new(n33.outputs[6], n5.inputs[0])
_L.new(n5.outputs[0], n1.inputs[0])
_L.new(n2.outputs[0], n23.inputs[1])
_L.new(n3.outputs[0], n23.inputs[2])
_L.new(n33.outputs[7], n6.inputs[0])
_L.new(n6.outputs[0], n3.inputs[0])
_L.new(n9.outputs[0], n10.inputs[2])
_L.new(n33.outputs[3], n9.inputs[0])
_L.new(n9.outputs[0], n11.inputs[0])
_L.new(n13.outputs[0], n8.inputs[0])
_L.new(n12.outputs[0], n13.inputs[2])
_L.new(n11.outputs[0], n12.inputs[0])
_L.new(n14.outputs[0], n15.inputs[2])
_L.new(n12.outputs[0], n14.inputs[0])
_L.new(n15.outputs[0], n2.inputs[0])
_L.new(n16.outputs[0], n19.inputs[2])
_L.new(n14.outputs[0], n16.inputs[0])
_L.new(n19.outputs[0], n23.inputs[0])
_L.new(n17.outputs[0], n7.inputs[1])
_L.new(n18.outputs[0], n17.inputs[0])
_L.new(n20.outputs[0], n24.inputs[2])
_L.new(n24.outputs[0], n28.inputs[0])
_L.new(n16.outputs[0], n20.inputs[0])
_L.new(n21.outputs[0], n28.inputs[2])
_L.new(n22.outputs[0], n21.inputs[0])
_L.new(n33.outputs[8], n22.inputs[0])
_L.new(n23.outputs[0], n28.inputs[1])
_L.new(n26.outputs[0], n25.inputs[2])
_L.new(n25.outputs[0], n29.inputs[0])
_L.new(n20.outputs[0], n26.inputs[0])
_L.new(n28.outputs[0], n29.inputs[1])
_L.new(n29.outputs[0], n27.inputs[1])
_L.new(n30.outputs[0], n29.inputs[2])
_L.new(n31.outputs[0], n30.inputs[0])
_L.new(n33.outputs[9], n31.inputs[0])
_L.new(n33.outputs[0], n32.inputs[0])
_L.new(n33.outputs[1], n32.inputs[1])
_L.new(n33.outputs[2], n32.inputs[2])
_L.new(n32.outputs[0], n27.inputs[0])
n27.is_active_output = True
ng_mol_utils_easing_sine = bpy.data.node_groups.new('MOL_utils_easing_sine', 'GeometryNodeTree')
_s = ng_mol_utils_easing_sine.interface.new_socket(name='Value', in_out='OUTPUT', socket_type='NodeSocketFloat')
_s = ng_mol_utils_easing_sine.interface.new_socket(name='0..1', in_out='INPUT', socket_type='NodeSocketFloat')
_s.default_value = 0.5
_s.min_value = -1e+04
_s.max_value = 1e+04
_s.hide_value = True
_s = ng_mol_utils_easing_sine.interface.new_socket(name='Ease In', in_out='INPUT', socket_type='NodeSocketBool')
_s.default_value = True
_s = ng_mol_utils_easing_sine.interface.new_socket(name='Ease Out', in_out='INPUT', socket_type='NodeSocketBool')
_s.default_value = True
_N = ng_mol_utils_easing_sine.nodes; _L = ng_mol_utils_easing_sine.links
n0 = _N.new('NodeFrame'); n0.name = 'Frame.002'; n0.location = (-246, -208)
n0.label = 'OutSine'
n0.width = 566
n1 = _N.new('NodeFrame'); n1.name = 'Frame'; n1.location = (-246, 238)
n1.label = 'InOutSine'
n1.width = 749
n2 = _N.new('NodeFrame'); n2.name = 'Frame.001'; n2.location = (-246, 15)
n2.label = 'InSine'
n2.width = 749
n3 = _N.new('ShaderNodeMath'); n3.name = 'Math.009'; n3.location = (213, -30)
n3.operation = 'COSINE'
n3.inputs[1].default_value = 3.142
n4 = _N.new('ShaderNodeMath'); n4.name = 'Math.010'; n4.location = (30, -30)
n4.operation = 'MULTIPLY_ADD'
n4.inputs[1].default_value = 1.571
n4.inputs[2].default_value = 1.571
n5 = _N.new('ShaderNodeMath'); n5.name = 'Math.001'; n5.location = (213, -30)
n5.operation = 'COSINE'
n5.inputs[1].default_value = 3.142
n6 = _N.new('ShaderNodeMath'); n6.name = 'Math.003'; n6.location = (396, -30)
n6.operation = 'SUBTRACT'
n6.inputs[1].default_value = 1.0
n7 = _N.new('ShaderNodeMath'); n7.name = 'Math'; n7.location = (30, -30)
n7.operation = 'MULTIPLY'
n7.inputs[1].default_value = 3.142
n8 = _N.new('ShaderNodeMath'); n8.name = 'Math.005'; n8.location = (396, -30)
n8.operation = 'DIVIDE'
n8.inputs[1].default_value = 1.0
n9 = _N.new('ShaderNodeMath'); n9.name = 'Math.004'; n9.location = (213, -30)
n9.operation = 'COSINE'
n9.inputs[1].default_value = 3.142
n10 = _N.new('ShaderNodeMath'); n10.name = 'Math.007'; n10.location = (30, -30)
n10.operation = 'MULTIPLY'
n10.inputs[1].default_value = 1.571
n11 = _N.new('ShaderNodeMath'); n11.name = 'Math.006'; n11.location = (579, -30)
n11.operation = 'SUBTRACT'
n11.inputs[0].default_value = 1.0
n12 = _N.new('ShaderNodeMath'); n12.name = 'Math.008'; n12.location = (396, -30)
n12.operation = 'MULTIPLY'
n12.inputs[1].default_value = -1.0
n13 = _N.new('NodeGroupInput'); n13.name = 'Group Input'; n13.location = (-508, -102)
n14 = _N.new('ShaderNodeMath'); n14.name = 'Math.002'; n14.location = (579, -30)
n14.operation = 'MULTIPLY'
n14.inputs[1].default_value = -0.5
n15 = _N.new('NodeGroupOutput'); n15.name = 'Group Output'; n15.location = (1137, -20)
n16 = _N.new('GeometryNodeSwitch'); n16.name = 'Switch'; n16.location = (589, -20)
n16.input_type = 'FLOAT'
n17 = _N.new('GeometryNodeSwitch'); n17.name = 'Switch.001'; n17.location = (772, -20)
n17.input_type = 'FLOAT'
n18 = _N.new('FunctionNodeBooleanMath'); n18.name = 'Boolean Math'; n18.location = (772, 122)
n19 = _N.new('NodeReroute'); n19.name = 'Reroute.001'; n19.location = (528, 0)
n19.width = 16
n19.socket_idname = 'NodeSocketBool'
n20 = _N.new('NodeReroute'); n20.name = 'Reroute'; n20.location = (528, -20)
n20.width = 16
n20.socket_idname = 'NodeSocketBool'
n21 = _N.new('GeometryNodeSwitch'); n21.name = 'Switch.002'; n21.location = (954, -20)
n21.input_type = 'FLOAT'
n3.parent = n0
n4.parent = n0
n5.parent = n1
n6.parent = n1
n7.parent = n1
n8.parent = n2
n9.parent = n2
n10.parent = n2
n11.parent = n2
n12.parent = n0
n14.parent = n1
_L.new(n13.outputs[0], n7.inputs[0])
_L.new(n7.outputs[0], n5.inputs[0])
_L.new(n5.outputs[0], n6.inputs[0])
_L.new(n6.outputs[0], n14.inputs[0])
_L.new(n13.outputs[0], n10.inputs[0])
_L.new(n10.outputs[0], n9.inputs[0])
_L.new(n9.outputs[0], n8.inputs[0])
_L.new(n8.outputs[0], n11.inputs[1])
_L.new(n13.outputs[0], n4.inputs[0])
_L.new(n4.outputs[0], n3.inputs[0])
_L.new(n3.outputs[0], n12.inputs[0])
_L.new(n13.outputs[0], n16.inputs[1])
_L.new(n11.outputs[0], n16.inputs[2])
_L.new(n19.outputs[0], n16.inputs[0])
_L.new(n17.outputs[0], n21.inputs[1])
_L.new(n12.outputs[0], n17.inputs[2])
_L.new(n20.outputs[0], n17.inputs[0])
_L.new(n16.outputs[0], n17.inputs[1])
_L.new(n21.outputs[0], n15.inputs[0])
_L.new(n19.outputs[0], n18.inputs[0])
_L.new(n20.outputs[0], n18.inputs[1])
_L.new(n14.outputs[0], n21.inputs[2])
_L.new(n18.outputs[0], n21.inputs[0])
_L.new(n13.outputs[2], n20.inputs[0])
_L.new(n13.outputs[1], n19.inputs[0])
n15.is_active_output = True
ng_mol_animate_frames_tube = bpy.data.node_groups.new('MOL_animate_frames_tube', 'GeometryNodeTree')
_s = ng_mol_animate_frames_tube.interface.new_socket(name='Atoms', in_out='OUTPUT', socket_type='NodeSocketGeometry')
_s = ng_mol_animate_frames_tube.interface.new_socket(name='frame_b_value', in_out='OUTPUT', socket_type='NodeSocketFloat')
_s = ng_mol_animate_frames_tube.interface.new_socket(name='Frame Step 0..1', in_out='OUTPUT', socket_type='NodeSocketFloat')
_s.description = 'Factor representing transition between current and next frame.'
_s = ng_mol_animate_frames_tube.interface.new_socket(name='Atoms', in_out='INPUT', socket_type='NodeSocketGeometry')
_s = ng_mol_animate_frames_tube.interface.new_socket(name='Frames Collection', in_out='INPUT', socket_type='NodeSocketCollection')
_s = ng_mol_animate_frames_tube.interface.new_socket(name='Animate 0...1', in_out='INPUT', socket_type='NodeSocketFloat')
_s.min_value = 0.0
_s.max_value = 1.0
_s = ng_mol_animate_frames_tube.interface.new_socket(name='Interpolate Between Frames', in_out='INPUT', socket_type='NodeSocketBool')
_s.default_value = True
_s = ng_mol_animate_frames_tube.interface.new_socket(name='Smoother Interpolation', in_out='INPUT', socket_type='NodeSocketBool')
_s = ng_mol_animate_frames_tube.interface.new_socket(name='Absolute Frame Position', in_out='INPUT', socket_type='NodeSocketBool')
_s = ng_mol_animate_frames_tube.interface.new_socket(name='Wrap Frames', in_out='INPUT', socket_type='NodeSocketBool')
_s.default_value = True
ng_mol_animate_frames_tube.is_modifier = True
_N = ng_mol_animate_frames_tube.nodes; _L = ng_mol_animate_frames_tube.links
n0 = _N.new('NodeReroute'); n0.name = 'Reroute.005'; n0.location = (-200, 740)
n0.width = 16
n0.socket_idname = 'NodeSocketGeometry'
n1 = _N.new('NodeReroute'); n1.name = 'Reroute.007'; n1.location = (-360, -600)
n1.width = 16
n1.socket_idname = 'NodeSocketBool'
n2 = _N.new('ShaderNodeMath'); n2.name = 'Math.005'; n2.location = (-21, -446)
n2.operation = 'FLOOR'
n2.inputs[1].default_value = 1.0
n3 = _N.new('NodeReroute'); n3.name = 'Reroute.008'; n3.location = (-296, -645)
n3.width = 16
n3.socket_idname = 'NodeSocketBool'
n4 = _N.new('NodeReroute'); n4.name = 'Reroute.002'; n4.location = (-200, 280)
n4.width = 16
n4.socket_idname = 'NodeSocketGeometry'
n5 = _N.new('NodeReroute'); n5.name = 'Reroute.010'; n5.location = (1000, 740)
n5.width = 16
n5.socket_idname = 'NodeSocketGeometry'
n6 = _N.new('FunctionNodeInputInt'); n6.name = 'Integer.001'; n6.location = (-304, 537)
n6.outputs[0].default_value = 0
n7 = _N.new('GeometryNodeInputPosition'); n7.name = 'Position.001'; n7.location = (660, 500)
n8 = _N.new('GeometryNodeInputPosition'); n8.name = 'Position'; n8.location = (660, 260)
n9 = _N.new('GeometryNodeInputPosition'); n9.name = 'Position.003'; n9.location = (660, 20)
n10 = _N.new('GeometryNodeInputPosition'); n10.name = 'Position.002'; n10.location = (660, -360)
n11 = _N.new('GeometryNodeInputPosition'); n11.name = 'Position.004'; n11.location = (660, -600)
n12 = _N.new('GeometryNodeSwitch'); n12.name = 'Switch'; n12.location = (153, -315)
n12.input_type = 'FLOAT'
n13 = _N.new('ShaderNodeMix'); n13.name = 'Mix.001'; n13.location = (1554, -167)
n13.data_type = 'RGBA'
n14 = _N.new('ShaderNodeSeparateXYZ'); n14.name = 'Separate XYZ'; n14.location = (1907, 3)
n15 = _N.new('NodeGroupOutput'); n15.name = 'Group Output'; n15.location = (2605, 382)
n16 = _N.new('GeometryNodeAttributeDomainSize'); n16.name = 'Domain Size.001'; n16.location = (120, -660)
n16.component = 'POINTCLOUD'
n17 = _N.new('FunctionNodeInputInt'); n17.name = 'Integer.002'; n17.location = (120, -780)
n17.integer = 1
n17.outputs[0].default_value = 0
n18 = _N.new('ShaderNodeMath'); n18.name = 'Math.007'; n18.location = (280, -660)
n18.operation = 'SUBTRACT'
n19 = _N.new('ShaderNodeMath'); n19.name = 'Math.006'; n19.location = (440, -540)
n20 = _N.new('GeometryNodeInputIndex'); n20.name = 'Index'; n20.location = (280, -540)
n21 = _N.new('NodeReroute'); n21.name = 'Reroute.004'; n21.location = (840, -520)
n21.width = 16
n21.socket_idname = 'NodeSocketFloat'
n22 = _N.new('GeometryNodeGroup'); n22.name = 'Group.001'; n22.location = (-280, -360)
n22.width = 189
n22.node_tree = ng_mol_utils_easing_sine
n23 = _N.new('ShaderNodeVectorMath'); n23.name = 'Vector Math.008'; n23.location = (1707, 408)
n23.operation = 'SUBTRACT'
n24 = _N.new('GeometryNodeSetPosition'); n24.name = 'Set Position.001'; n24.location = (1898, 484)
n25 = _N.new('ShaderNodeMix'); n25.name = 'Mix'; n25.location = (1301, 414)
n25.data_type = 'RGBA'
n26 = _N.new('GeometryNodeSetPosition'); n26.name = 'Set Position.002'; n26.location = (1903, 722)
n27 = _N.new('GeometryNodeSwitch'); n27.name = 'Switch.001'; n27.location = (2154, 762)
n28 = _N.new('NodeGroupInput'); n28.name = 'Group Input.001'; n28.location = (1770, 937)
n28.width = 147
n29 = _N.new('ShaderNodeMath'); n29.name = 'Math'; n29.location = (-1314, -202)
n29.operation = 'SUBTRACT'
n29.inputs[1].default_value = 1.0
n30 = _N.new('ShaderNodeMath'); n30.name = 'Math.003'; n30.location = (-1483, -328)
n30.operation = 'FRACT'
n31 = _N.new('GeometryNodeAttributeDomainSize'); n31.name = 'Domain Size'; n31.location = (-1483, -208)
n31.component = 'INSTANCES'
n32 = _N.new('NodeReroute'); n32.name = 'Reroute'; n32.location = (-963, -268)
n32.width = 16
n32.socket_idname = 'NodeSocketFloat'
n33 = _N.new('NodeReroute'); n33.name = 'Reroute.003'; n33.location = (-924, 31)
n33.width = 16
n33.socket_idname = 'NodeSocketFloat'
n34 = _N.new('GeometryNodeCollectionInfo'); n34.name = 'Collection Info'; n34.location = (-1783, -199)
n34.inputs[1].default_value = True
n35 = _N.new('ShaderNodeMapRange'); n35.name = 'Map Range'; n35.location = (-1143, -228)
n35.clamp = False
n36 = _N.new('NodeReroute'); n36.name = 'Reroute.001'; n36.location = (-1543, -208)
n36.width = 16
n36.socket_idname = 'NodeSocketGeometry'
n37 = _N.new('NodeReroute'); n37.name = 'Reroute.006'; n37.location = (-1103, -588)
n37.width = 16
n37.socket_idname = 'NodeSocketBool'
n38 = _N.new('ShaderNodeMath'); n38.name = 'Math.001'; n38.location = (-943, -208)
n38.operation = 'FLOOR'
n38.inputs[1].default_value = 1.0
n39 = _N.new('NodeReroute'); n39.name = 'Reroute.009'; n39.location = (-1103, -628)
n39.width = 16
n39.socket_idname = 'NodeSocketBool'
n40 = _N.new('ShaderNodeMath'); n40.name = 'Math.002'; n40.location = (-943, -348)
n40.operation = 'FRACT'
n40.inputs[1].default_value = 1.0
n41 = _N.new('ShaderNodeMath'); n41.name = 'Math.004'; n41.location = (-670, -15)
n41.hide = True
n42 = _N.new('FunctionNodeInputInt'); n42.name = 'Integer'; n42.location = (-875, -28)
n42.integer = 1
n42.outputs[0].default_value = 0
n43 = _N.new('GeometryNodeSwitch'); n43.name = 'Switch.002'; n43.location = (-270, 40)
n43.input_type = 'INT'
n44 = _N.new('ShaderNodeMath'); n44.name = 'Math.008'; n44.location = (-479, -82)
n44.operation = 'WRAP'
n44.inputs[2].default_value = 0.0
n45 = _N.new('NodeGroupInput'); n45.name = 'Group Input'; n45.location = (-2043, -268)
n45.width = 147
n46 = _N.new('GeometryNodeGroup'); n46.name = 'Group.005'; n46.location = (-58, 734)
n46.width = 242
n46.node_tree = ng_mol_utils_pick_instance_tube
n46.inputs[2].default_value = (0.0, 0.0, 0.0)
n46.inputs[3].default_value = (1.0, 1.0, 1.0)
n47 = _N.new('GeometryNodeGroup'); n47.name = 'Group.006'; n47.location = (4, 85)
n47.width = 242
n47.node_tree = ng_mol_utils_pick_instance_tube
n47.inputs[2].default_value = (0.0, 0.0, 0.0)
n47.inputs[3].default_value = (1.0, 1.0, 1.0)
n48 = _N.new('GeometryNodeGroup'); n48.name = 'Group.003'; n48.location = (-60, 420)
n48.width = 242
n48.node_tree = ng_mol_utils_pick_instance_tube
n48.inputs[2].default_value = (0.0, 0.0, 0.0)
n48.inputs[3].default_value = (1.0, 1.0, 1.0)
n49 = _N.new('GeometryNodeSampleIndex'); n49.name = 'Sample Index'; n49.location = (0, 0)
n49.data_type = 'FLOAT_VECTOR'
n49.clamp = True
n50 = _N.new('GeometryNodeInputIndex'); n50.name = 'Index.001'; n50.location = (0, 0)
n51 = _N.new('GeometryNodeSampleIndex'); n51.name = 'Sample Index.001'; n51.location = (0, 0)
n51.data_type = 'FLOAT_VECTOR'
n51.clamp = True
n52 = _N.new('GeometryNodeInputIndex'); n52.name = 'Index.002'; n52.location = (0, 0)
n53 = _N.new('GeometryNodeSampleIndex'); n53.name = 'Sample Index.002'; n53.location = (0, 0)
n53.data_type = 'FLOAT_VECTOR'
n53.clamp = True
n54 = _N.new('GeometryNodeInputIndex'); n54.name = 'Index.003'; n54.location = (0, 0)
n55 = _N.new('GeometryNodeSampleIndex'); n55.name = 'Sample Index.003'; n55.location = (0, 0)
n55.data_type = 'FLOAT_VECTOR'
n55.clamp = True
n56 = _N.new('GeometryNodeSampleIndex'); n56.name = 'Sample Index.004'; n56.location = (0, 0)
n56.data_type = 'FLOAT_VECTOR'
n56.clamp = True
_L.new(n8.outputs[0], n51.inputs[1])
_L.new(n32.outputs[0], n38.inputs[0])
_L.new(n32.outputs[0], n40.inputs[0])
_L.new(n40.outputs[0], n22.inputs[0])
_L.new(n31.outputs[5], n29.inputs[0])
_L.new(n30.outputs[0], n35.inputs[0])
_L.new(n35.outputs[0], n32.inputs[0])
_L.new(n36.outputs[0], n31.inputs[0])
_L.new(n4.outputs[0], n48.inputs[0])
_L.new(n33.outputs[0], n41.inputs[0])
_L.new(n33.outputs[0], n48.inputs[1])
_L.new(n42.outputs[0], n41.inputs[1])
_L.new(n36.outputs[0], n4.inputs[0])
_L.new(n38.outputs[0], n33.inputs[0])
_L.new(n48.outputs[0], n51.inputs[0])
_L.new(n34.outputs[0], n36.inputs[0])
_L.new(n45.outputs[2], n30.inputs[0])
_L.new(n45.outputs[1], n34.inputs[0])
_L.new(n5.outputs[0], n24.inputs[0])
_L.new(n45.outputs[0], n0.inputs[0])
_L.new(n27.outputs[0], n15.inputs[0])
_L.new(n9.outputs[0], n53.inputs[1])
_L.new(n47.outputs[0], n53.inputs[0])
_L.new(n29.outputs[0], n35.inputs[4])
_L.new(n1.outputs[0], n22.inputs[1])
_L.new(n1.outputs[0], n22.inputs[2])
_L.new(n45.outputs[4], n37.inputs[0])
_L.new(n37.outputs[0], n1.inputs[0])
_L.new(n3.outputs[0], n12.inputs[0])
_L.new(n39.outputs[0], n3.inputs[0])
_L.new(n45.outputs[3], n39.inputs[0])
_L.new(n2.outputs[0], n12.inputs[1])
_L.new(n22.outputs[0], n2.inputs[0])
_L.new(n22.outputs[0], n12.inputs[2])
_L.new(n4.outputs[0], n46.inputs[0])
_L.new(n6.outputs[0], n46.inputs[1])
_L.new(n0.outputs[0], n5.inputs[0])
_L.new(n7.outputs[0], n49.inputs[1])
_L.new(n46.outputs[0], n49.inputs[0])
_L.new(n23.outputs[0], n24.inputs[3])
_L.new(n49.outputs[0], n23.inputs[1])
_L.new(n51.outputs[0], n25.inputs[6])
_L.new(n53.outputs[0], n25.inputs[7])
_L.new(n25.outputs[2], n23.inputs[0])
_L.new(n12.outputs[0], n25.inputs[0])
_L.new(n10.outputs[0], n56.inputs[1])
_L.new(n48.outputs[0], n56.inputs[0])
_L.new(n11.outputs[0], n55.inputs[1])
_L.new(n56.outputs[0], n13.inputs[6])
_L.new(n55.outputs[0], n13.inputs[7])
_L.new(n12.outputs[0], n13.inputs[0])
_L.new(n13.outputs[2], n14.inputs[0])
_L.new(n14.outputs[0], n15.inputs[1])
_L.new(n21.outputs[0], n56.inputs[2])
_L.new(n21.outputs[0], n55.inputs[2])
_L.new(n45.outputs[0], n16.inputs[0])
_L.new(n19.outputs[0], n21.inputs[0])
_L.new(n20.outputs[0], n19.inputs[0])
_L.new(n18.outputs[0], n19.inputs[1])
_L.new(n16.outputs[0], n18.inputs[0])
_L.new(n17.outputs[0], n18.inputs[1])
_L.new(n22.outputs[0], n15.inputs[2])
_L.new(n24.outputs[0], n27.inputs[1])
_L.new(n5.outputs[0], n26.inputs[0])
_L.new(n25.outputs[2], n26.inputs[2])
_L.new(n26.outputs[0], n27.inputs[2])
_L.new(n28.outputs[5], n27.inputs[0])
_L.new(n41.outputs[0], n44.inputs[0])
_L.new(n29.outputs[0], n44.inputs[1])
_L.new(n44.outputs[0], n43.inputs[2])
_L.new(n41.outputs[0], n43.inputs[1])
_L.new(n45.outputs[6], n43.inputs[0])
_L.new(n4.outputs[0], n47.inputs[0])
_L.new(n43.outputs[0], n47.inputs[1])
_L.new(n50.outputs[0], n49.inputs[2])
_L.new(n52.outputs[0], n51.inputs[2])
_L.new(n54.outputs[0], n53.inputs[2])
n15.is_active_output = True
ng_mol_animate = bpy.data.node_groups.new('MOL_animate', 'GeometryNodeTree')
_s = ng_mol_animate.interface.new_socket(name='Animate', in_out='OUTPUT', socket_type='NodeSocketFloat')
_s = ng_mol_animate.interface.new_socket(name='Animate Mapped', in_out='OUTPUT', socket_type='NodeSocketFloat')
_s = ng_mol_animate.interface.new_socket(name='Speed', in_out='INPUT', socket_type='NodeSocketFloat')
_s.default_value = 0.1
_s.min_value = 0.0
_s.max_value = 1.0
_s = ng_mol_animate.interface.new_socket(name='Reverse', in_out='INPUT', socket_type='NodeSocketBool')
_s = ng_mol_animate.interface.new_socket(name='Map Frame Start', in_out='INPUT', socket_type='NodeSocketInt')
_s.default_value = 1
_s = ng_mol_animate.interface.new_socket(name='Map Frame End', in_out='INPUT', socket_type='NodeSocketInt')
_s.default_value = 250
_s = ng_mol_animate.interface.new_socket(name='Mapped Value', in_out='INPUT', socket_type='NodeSocketFloat')
_s.default_value = 1.0
_s.min_value = -1e+04
_s.max_value = 1e+04
_N = ng_mol_animate.nodes; _L = ng_mol_animate.links
n0 = _N.new('NodeGroupOutput'); n0.name = 'Group Output'; n0.location = (640, 0)
n1 = _N.new('ShaderNodeMath'); n1.name = 'Math.003'; n1.location = (200, 0)
n1.operation = 'MULTIPLY'
n2 = _N.new('ShaderNodeMath'); n2.name = 'Math.004'; n2.location = (380, 0)
n2.operation = 'MULTIPLY'
n3 = _N.new('GeometryNodeSwitch'); n3.name = 'Switch'; n3.location = (200, -160)
n3.input_type = 'INT'
n3.inputs[1].default_value = 1
n3.inputs[2].default_value = -1
n4 = _N.new('ShaderNodeMapRange'); n4.name = 'Map Range'; n4.location = (20, -80)
n4.inputs[4].default_value = 0.2
n5 = _N.new('ShaderNodeMapRange'); n5.name = 'Map Range.001'; n5.location = (380, -180)
n6 = _N.new('GeometryNodeInputSceneTime'); n6.name = 'Scene Time'; n6.location = (20, 0)
n7 = _N.new('NodeGroupInput'); n7.name = 'Group Input'; n7.location = (-200, -240)
_L.new(n2.outputs[0], n0.inputs[0])
_L.new(n6.outputs[1], n1.inputs[0])
_L.new(n7.outputs[0], n4.inputs[0])
_L.new(n4.outputs[0], n1.inputs[1])
_L.new(n1.outputs[0], n2.inputs[0])
_L.new(n3.outputs[0], n2.inputs[1])
_L.new(n7.outputs[1], n3.inputs[0])
_L.new(n6.outputs[1], n5.inputs[0])
_L.new(n5.outputs[0], n0.inputs[1])
_L.new(n7.outputs[2], n5.inputs[1])
_L.new(n7.outputs[3], n5.inputs[2])
_L.new(n7.outputs[4], n5.inputs[4])
n0.is_active_output = True
ng_mol_nachrs = bpy.data.node_groups.new('MOL_nachrs', 'GeometryNodeTree')
_s = ng_mol_nachrs.interface.new_socket(name='Geometry', in_out='OUTPUT', socket_type='NodeSocketGeometry')
_s = ng_mol_nachrs.interface.new_socket(name='Colour', in_out='OUTPUT', socket_type='NodeSocketColor')
_s.default_value = (0.0, 0.0, 0.0, 0.0)
_s = ng_mol_nachrs.interface.new_socket(name='Geometry', in_out='INPUT', socket_type='NodeSocketGeometry')
ng_mol_nachrs.is_modifier = True
# nodes of 'MOL_nachrs' reference scene objects; filled in after objects exist
ng_nucleic_node = bpy.data.node_groups.new('nucleic node', 'GeometryNodeTree')
_s = ng_nucleic_node.interface.new_socket(name='Geometry', in_out='OUTPUT', socket_type='NodeSocketGeometry')
_s = ng_nucleic_node.interface.new_socket(name='Attribute', in_out='OUTPUT', socket_type='NodeSocketColor')
_s.default_value = (0.0, 0.0, 0.0, 0.0)
_s = ng_nucleic_node.interface.new_socket(name='Geometry', in_out='INPUT', socket_type='NodeSocketGeometry')
ng_nucleic_node.is_modifier = True
# nodes of 'nucleic node' reference scene objects; filled in after objects exist

# ---- material node trees
mat_material.use_nodes = True; mat_material.node_tree.nodes.clear()
_N = mat_material.node_tree.nodes; _L = mat_material.node_tree.links
n0 = _N.new('ShaderNodeOutputMaterial'); n0.name = 'Material Output'; n0.location = (300, 300)
n1 = _N.new('ShaderNodeBsdfPrincipled'); n1.name = 'Principled BSDF'; n1.location = (10, 300)
n1.distribution = 'GGX'
n1.subsurface_method = 'RANDOM_WALK_SKIN'
n1.inputs[2].default_value = 0.4
n1.inputs[3].default_value = 1.45
n1.inputs[11].default_value = 2.381
n1.inputs[12].default_value = 0.1925
n1.inputs[13].default_value = 0.7741
n1.inputs[15].default_value = 0.4854
n1.inputs[27].default_value = (0.0, 0.0, 0.0, 1.0)
n1.inputs[28].default_value = 1.0
n2 = _N.new('ShaderNodeAttribute'); n2.name = 'Attribute'; n2.location = (-180, 300)
n2.attribute_name = 'Colour'
n3 = _N.new('ShaderNodeMix'); n3.name = 'Mix'; n3.location = (-160, 180)
n3.data_type = 'RGBA'
n3.inputs[0].default_value = 0.2176
n3.inputs[6].default_value = (1.0, 1.0, 1.0, 1.0)
_L.new(n1.outputs[0], n0.inputs[0])
_L.new(n2.outputs[0], n1.inputs[0])
_L.new(n2.outputs[0], n3.inputs[7])
_L.new(n3.outputs[2], n1.inputs[14])
n0.is_active_output = True

# ---- world
world_world = bpy.data.worlds.new('World'); scene.world = world_world
world_world.use_nodes = True; world_world.node_tree.nodes.clear()
_N = world_world.node_tree.nodes; _L = world_world.node_tree.links
n0 = _N.new('ShaderNodeOutputWorld'); n0.name = 'World Output'; n0.location = (300, 300)
n1 = _N.new('ShaderNodeBackground'); n1.name = 'Background'; n1.location = (10, 300)
n1.inputs[0].default_value = (0.05088, 0.05088, 0.05088, 1.0)
_L.new(n1.outputs[0], n0.inputs[0])
n0.is_active_output = True
world_world.color = (0.05088, 0.05088, 0.05088)
world_world.use_sun_shadow = False
world_world.sun_shadow_jitter_overblur = 0.0

# ---- cameras
cam_camera = bpy.data.cameras.new('Camera')
cam_camera.clip_end = 100.0
cam_camera.lens = 36.0
cam_camera.ortho_scale = 7.314

# ---- lights
light_light = bpy.data.lights.new('Light', 'AREA')
light_light.transmission_factor = 0.0
light_light.energy = 3142.0
light_light.shadow_soft_size = 3.05
light_light.shadow_maximum_resolution = 0.006
light_light.use_absolute_resolution = True
light_light.shape = 'RECTANGLE'
light_light.size = 3.05
light_light.size_y = 4.755

# ---- meshes
me_prot_ca_properties_1 = bpy.data.meshes.new('prot_ca_properties_1')
me_prot_ca_properties_1.from_pydata([(6.0, 0.0, 0.0), (6.0, 0.0, 0.0), (6.0, 0.0, 0.0), (6.0, 0.0, 0.0), (6.0, 0.0, 0.0), (6.0, 0.0, 0.0), (6.0, 0.0, 0.0), (6.0, 0.0, 0.0), (6.0, 0.0, 0.0), (6.0, 0.0, 0.0), (6.0, 0.0, 0.0), (6.0, 0.0, 0.0), (6.0, 0.0, 0.0), (6.0, 0.0, 0.0), (6.0, 0.0, 0.0), (6.0, 0.0, 0.0), (6.0, 0.0, 0.0), (6.0, 0.0, 0.0), (6.0, 0.0, 0.0), (6.0, 0.0, 0.0), (6.0, 0.0, 0.0), (6.0, 0.0, 0.0), (6.0, 0.0, 0.0), (6.0, 0.0, 0.0), (6.0, 0.0, 0.0), (6.0, 0.0, 0.0), (6.0, 0.0, 0.0), (6.0, 0.0, 0.0), (6.0, 0.0, 0.0), (6.0, 0.0, 0.0), (6.0, 0.0, 0.0), (6.0, 0.0, 0.0), (6.0, 0.0, 0.0), (6.0, 0.0, 0.0), (6.0, 0.0, 0.0), (6.0, 0.0, 0.0), (6.0, 0.0, 0.0), (6.0, 0.0, 0.0), (6.0, 0.0, 0.0), (6.0, 0.0, 0.0), (6.0, 0.0, 0.0), (6.0, 0.0, 0.0), (6.0, 0.0, 0.0), (6.0, 0.0, 0.0), (6.0, 0.0, 0.0), (6.0, 0.0, 0.0), (6.0, 0.0, 0.0), (6.0, 0.0, 0.0), (6.0, 0.0, 0.0), (6.0, 0.0, 0.0), (6.0, 0.0, 0.0), (6.0, 0.0, 0.0), (6.0, 0.0, 0.0), (6.0, 0.0, 0.0), (6.0, 0.0, 0.0), (6.0, 0.0, 0.0), (6.0, 0.0, 0.0), (6.0, 0.0, 0.0), (6.0, 0.0, 0.0), (6.0, 0.0, 0.0), (6.0, 0.0, 0.0), (6.0, 0.0, 0.0), (6.0, 0.0, 0.0), (6.0, 0.0, 0.0), (6.0, 0.0, 0.0), (6.0, 0.0, 0.0), (6.0, 0.0, 0.0), (6.0, 0.0, 0.0), (6.0, 0.0, 0.0), (6.0, 0.0, 0.0), (6.0, 0.0, 0.0), (6.0, 0.0, 0.0), (6.0, 0.0, 0.0), (6.0, 0.0, 0.0), (6.0, 0.0, 0.0), (6.0, 0.0, 0.0), (6.0, 0.0, 0.0), (6.0, 0.0, 0.0), (6.0, 0.0, 0.0), (6.0, 0.0, 0.0), (6.0, 0.0, 0.0), (6.0, 0.0, 0.0), (6.0, 0.0, 0.0), (6.0, 0.0, 0.0), (6.0, 0.0, 0.0), (6.0, 0.0, 0.0), (6.0, 0.0, 0.0), (6.0, 0.0, 0.0), (6.0, 0.0, 0.0), (6.0, 0.0, 0.0), (6.0, 0.0, 0.0), (6.0, 0.0, 0.0), (6.0, 0.0, 0.0), (6.0, 0.0, 0.0), (6.0, 0.0, 0.0), (6.0, 0.0, 0.0), (6.0, 0.0, 0.0), (6.0, 0.0, 0.0), (6.0, 0.0, 0.0), (6.0, 0.0, 0.0), (6.0, 0.0, 0.0), (6.0, 0.0, 0.0), (6.0, 0.0, 0.0), (6.0, 0.0, 0.0), (6.0, 0.0, 0.0), (6.0, 0.0, 0.0), (6.0, 0.0, 0.0), (6.0, 0.0, 0.0), (6.0, 0.0, 0.0), (6.0, 0.0, 0.0), (6.0, 0.0, 0.0), (6.0, 0.0, 0.0), (6.0, 0.0, 0.0), (6.0, 0.0, 0.0), (6.0, 0.0, 0.0), (6.0, 0.0, 0.0), (6.0, 0.0, 0.0), (6.0, 0.0, 0.0), (6.0, 0.0, 0.0), (6.0, 0.0, 0.0), (6.0, 0.0, 0.0), (6.0, 0.0, 0.0), (6.0, 0.0, 0.0), (6.0, 0.0, 0.0), (6.0, 0.0, 0.0), (6.0, 0.0, 0.0), (6.0, 0.0, 0.0), (6.0, 0.0, 0.0), (6.0, 0.0, 0.0), (6.0, 0.0, 0.0), (6.0, 0.0, 0.0), (6.0, 0.0, 0.0), (6.0, 0.0, 0.0), (6.0, 0.0, 0.0), (6.0, 0.0, 0.0), (6.0, 0.0, 0.0), (6.0, 0.0, 0.0), (6.0, 0.0, 0.0), (6.0, 0.0, 0.0), (6.0, 0.0, 0.0), (6.0, 0.0, 0.0), (6.0, 0.0, 0.0), (6.0, 0.0, 0.0), (6.0, 0.0, 0.0), (6.0, 0.0, 0.0), (6.0, 0.0, 0.0), (6.0, 0.0, 0.0), (6.0, 0.0, 0.0), (6.0, 0.0, 0.0), (6.0, 0.0, 0.0), (6.0, 0.0, 0.0), (6.0, 0.0, 0.0), (6.0, 0.0, 0.0), (6.0, 0.0, 0.0), (6.0, 0.0, 0.0), (6.0, 0.0, 0.0), (6.0, 0.0, 0.0), (6.0, 0.0, 0.0), (6.0, 0.0, 0.0), (6.0, 0.0, 0.0), (6.0, 0.0, 0.0), (6.0, 0.0, 0.0), (6.0, 0.0, 0.0), (6.0, 0.0, 0.0), (6.0, 0.0, 0.0), (6.0, 0.0, 0.0), (6.0, 0.0, 0.0), (6.0, 0.0, 0.0), (6.0, 0.0, 0.0), (6.0, 0.0, 0.0), (6.0, 0.0, 0.0), (6.0, 0.0, 0.0), (6.0, 0.0, 0.0)], [], [])
me_prot_ca_properties_1.use_remesh_fix_poles = True
me_prot_ca_properties_1.use_remesh_preserve_attributes = False
me_prot_ca_properties_1.update()
me_prot_ca_properties_2 = bpy.data.meshes.new('prot_ca_properties_2')
me_prot_ca_properties_2.from_pydata([(96.0, 2.0, 16.0), (97.0, 9.0, 19.0), (98.0, 20.0, 5.0), (99.0, 37.0, 10.0), (100.0, 54.0, 15.0), (101.0, 64.0, 19.0), (102.0, 75.0, 12.0), (103.0, 97.0, 3.0), (104.0, 111.0, 19.0), (105.0, 122.0, 18.0), (106.0, 134.0, 1.0), (107.0, 153.0, 13.0), (108.0, 172.0, 0.0), (109.0, 188.0, 1.0), (110.0, 207.0, 16.0), (111.0, 214.0, 1.0), (112.0, 233.0, 7.0), (113.0, 247.0, 8.0), (114.0, 271.0, 12.0), (115.0, 293.0, 3.0), (116.0, 307.0, 3.0), (117.0, 321.0, 11.0), (118.0, 336.0, 6.0), (119.0, 353.0, 18.0), (120.0, 365.0, 1.0), (121.0, 384.0, 12.0), (122.0, 406.0, 11.0), (123.0, 421.0, 17.0), (124.0, 442.0, 9.0), (125.0, 462.0, 19.0), (126.0, 473.0, 3.0), (127.0, 487.0, 9.0), (128.0, 507.0, 16.0), (129.0, 514.0, 11.0), (130.0, 529.0, 0.0), (131.0, 545.0, 1.0), (132.0, 564.0, 10.0), (133.0, 581.0, 0.0), (134.0, 597.0, 6.0), (135.0, 614.0, 0.0), (136.0, 630.0, 12.0), (137.0, 652.0, 12.0), (138.0, 674.0, 18.0), (139.0, 686.0, 1.0), (140.0, 705.0, 12.0), (141.0, 727.0, 3.0), (142.0, 741.0, 16.0), (143.0, 748.0, 5.0), (144.0, 766.0, 19.0), (145.0, 777.0, 12.0), (146.0, 799.0, 16.0), (147.0, 806.0, 9.0), (148.0, 826.0, 16.0), (149.0, 833.0, 9.0), (150.0, 853.0, 0.0), (151.0, 869.0, 2.0), (152.0, 893.0, 9.0), (153.0, 913.0, 3.0), (154.0, 927.0, 11.0), (155.0, 942.0, 17.0), (156.0, 963.0, 11.0), (157.0, 978.0, 3.0), (158.0, 992.0, 6.0), (159.0, 1009.0, 0.0), (160.0, 1025.0, 12.0), (161.0, 1047.0, 0.0), (162.0, 1063.0, 10.0), (163.0, 1080.0, 19.0), (164.0, 1091.0, 6.0), (165.0, 1108.0, 2.0), (166.0, 1132.0, 5.0), (167.0, 1150.0, 10.0), (168.0, 1167.0, 13.0), (169.0, 1186.0, 18.0), (170.0, 1198.0, 16.0), (171.0, 1205.0, 2.0), (172.0, 1229.0, 8.0), (173.0, 1253.0, 4.0), (174.0, 1264.0, 18.0), (175.0, 1276.0, 4.0), (176.0, 1287.0, 12.0), (177.0, 1309.0, 1.0), (178.0, 1328.0, 7.0), (179.0, 1342.0, 14.0), (180.0, 1356.0, 19.0), (181.0, 1367.0, 12.0), (182.0, 1389.0, 6.0), (183.0, 1406.0, 19.0), (184.0, 1417.0, 6.0), (185.0, 1434.0, 18.0), (186.0, 1446.0, 11.0), (187.0, 1461.0, 7.0), (188.0, 1475.0, 1.0), (189.0, 1494.0, 2.0), (190.0, 1518.0, 19.0), (191.0, 1529.0, 2.0), (192.0, 1553.0, 12.0), (193.0, 1575.0, 0.0), (194.0, 1591.0, 9.0), (195.0, 1611.0, 0.0), (196.0, 1627.0, 16.0), (197.0, 1634.0, 2.0), (198.0, 1658.0, 4.0), (199.0, 1669.0, 3.0), (200.0, 1683.0, 11.0), (201.0, 1698.0, 18.0), (202.0, 1710.0, 10.0), (203.0, 1727.0, 3.0), (204.0, 1741.0, 11.0), (205.0, 1756.0, 18.0), (206.0, 1768.0, 11.0), (207.0, 1783.0, 1.0), (208.0, 1802.0, 2.0), (209.0, 1826.0, 11.0), (210.0, 1841.0, 9.0), (211.0, 1861.0, 9.0), (212.0, 1881.0, 19.0), (213.0, 1892.0, 6.0), (214.0, 1909.0, 17.0), (215.0, 1930.0, 16.0), (216.0, 1937.0, 18.0), (217.0, 1949.0, 0.0), (218.0, 1965.0, 10.0), (219.0, 1982.0, 18.0), (220.0, 1994.0, 0.0), (221.0, 2010.0, 9.0), (222.0, 2030.0, 13.0), (223.0, 2049.0, 7.0), (224.0, 2063.0, 12.0), (225.0, 2085.0, 7.0), (226.0, 2099.0, 9.0), (227.0, 2119.0, 2.0), (228.0, 2143.0, 15.0), (229.0, 2153.0, 9.0), (230.0, 2173.0, 15.0), (231.0, 2183.0, 9.0), (232.0, 2203.0, 0.0), (233.0, 2219.0, 3.0), (234.0, 2233.0, 9.0), (235.0, 2253.0, 15.0), (236.0, 2263.0, 18.0), (237.0, 2275.0, 18.0), (238.0, 2287.0, 6.0), (239.0, 2304.0, 13.0), (240.0, 2323.0, 15.0), (241.0, 2333.0, 6.0), (242.0, 2350.0, 19.0), (243.0, 2361.0, 1.0), (244.0, 2380.0, 4.0), (245.0, 2391.0, 16.0), (246.0, 2398.0, 11.0), (247.0, 2413.0, 18.0), (248.0, 2425.0, 1.0), (249.0, 2444.0, 13.0), (250.0, 2463.0, 13.0), (251.0, 2482.0, 12.0), (252.0, 2504.0, 16.0), (253.0, 2511.0, 13.0), (254.0, 2530.0, 19.0), (255.0, 2541.0, 0.0), (256.0, 2557.0, 5.0), (257.0, 2574.0, 13.0), (258.0, 2593.0, 19.0), (259.0, 2604.0, 14.0), (260.0, 2618.0, 15.0), (261.0, 2628.0, 11.0), (262.0, 2643.0, 7.0), (263.0, 2657.0, 12.0), (264.0, 2679.0, 5.0), (265.0, 2696.0, 14.0), (266.0, 2710.0, 19.0), (267.0, 2721.0, 14.0), (268.0, 2735.0, 2.0)], [], [])
me_prot_ca_properties_2.use_remesh_fix_poles = True
me_prot_ca_properties_2.use_remesh_preserve_attributes = False
me_prot_ca_properties_2.update()
me_prot_ca_properties_3 = bpy.data.meshes.new('prot_ca_properties_3')
me_prot_ca_properties_3.from_pydata([(0.0, 1.0, 1.0), (0.0, 1.0, 1.0), (0.0, 1.0, 1.0), (0.0, 1.0, 1.0), (0.0, 1.0, 1.0), (0.0, 1.0, 1.0), (0.0, 1.0, 1.0), (0.0, 1.0, 1.0), (0.0, 1.0, 1.0), (0.0, 1.0, 1.0), (0.0, 1.0, 1.0), (0.0, 1.0, 1.0), (0.0, 1.0, 1.0), (0.0, 1.0, 1.0), (0.0, 1.0, 1.0), (0.0, 1.0, 1.0), (0.0, 1.0, 1.0), (0.0, 1.0, 1.0), (0.0, 1.0, 1.0), (0.0, 1.0, 1.0), (0.0, 1.0, 1.0), (0.0, 1.0, 1.0), (0.0, 1.0, 1.0), (0.0, 1.0, 1.0), (0.0, 1.0, 1.0), (0.0, 1.0, 1.0), (0.0, 1.0, 1.0), (0.0, 1.0, 1.0), (0.0, 1.0, 1.0), (0.0, 1.0, 1.0), (0.0, 1.0, 1.0), (0.0, 1.0, 1.0), (0.0, 1.0, 1.0), (0.0, 1.0, 1.0), (0.0, 1.0, 1.0), (0.0, 1.0, 1.0), (0.0, 1.0, 1.0), (0.0, 1.0, 1.0), (0.0, 1.0, 1.0), (0.0, 1.0, 1.0), (0.0, 1.0, 1.0), (0.0, 1.0, 1.0), (0.0, 1.0, 1.0), (0.0, 1.0, 1.0), (0.0, 1.0, 1.0), (0.0, 1.0, 1.0), (0.0, 1.0, 1.0), (0.0, 1.0, 1.0), (0.0, 1.0, 1.0), (0.0, 1.0, 1.0), (0.0, 1.0, 1.0), (0.0, 1.0, 1.0), (0.0, 1.0, 1.0), (0.0, 1.0, 1.0), (0.0, 1.0, 1.0), (0.0, 1.0, 1.0), (0.0, 1.0, 1.0), (0.0, 1.0, 1.0), (0.0, 1.0, 1.0), (0.0, 1.0, 1.0), (0.0, 1.0, 1.0), (0.0, 1.0, 1.0), (0.0, 1.0, 1.0), (0.0, 1.0, 1.0), (0.0, 1.0, 1.0), (0.0, 1.0, 1.0), (0.0, 1.0, 1.0), (0.0, 1.0, 1.0), (0.0, 1.0, 1.0), (0.0, 1.0, 1.0), (0.0, 1.0, 1.0), (0.0, 1.0, 1.0), (0.0, 1.0, 1.0), (0.0, 1.0, 1.0), (0.0, 1.0, 1.0), (0.0, 1.0, 1.0), (0.0, 1.0, 1.0), (0.0, 1.0, 1.0), (0.0, 1.0, 1.0), (0.0, 1.0, 1.0), (0.0, 1.0, 1.0), (0.0, 1.0, 1.0), (0.0, 1.0, 1.0), (0.0, 1.0, 1.0), (0.0, 1.0, 1.0), (0.0, 1.0, 1.0), (0.0, 1.0, 1.0), (0.0, 1.0, 1.0), (0.0, 1.0, 1.0), (0.0, 1.0, 1.0), (0.0, 1.0, 1.0), (0.0, 1.0, 1.0), (0.0, 1.0, 1.0), (0.0, 1.0, 1.0), (0.0, 1.0, 1.0), (0.0, 1.0, 1.0), (0.0, 1.0, 1.0), (0.0, 1.0, 1.0), (0.0, 1.0, 1.0), (0.0, 1.0, 1.0), (0.0, 1.0, 1.0), (0.0, 1.0, 1.0), (0.0, 1.0, 1.0), (0.0, 1.0, 1.0), (0.0, 1.0, 1.0), (0.0, 1.0, 1.0), (0.0, 1.0, 1.0), (0.0, 1.0, 1.0), (0.0, 1.0, 1.0), (0.0, 1.0, 1.0), (0.0, 1.0, 1.0), (0.0, 1.0, 1.0), (0.0, 1.0, 1.0), (0.0, 1.0, 1.0), (0.0, 1.0, 1.0), (0.0, 1.0, 1.0), (0.0, 1.0, 1.0), (0.0, 1.0, 1.0), (0.0, 1.0, 1.0), (0.0, 1.0, 1.0), (0.0, 1.0, 1.0), (0.0, 1.0, 1.0), (0.0, 1.0, 1.0), (0.0, 1.0, 1.0), (0.0, 1.0, 1.0), (0.0, 1.0, 1.0), (0.0, 1.0, 1.0), (0.0, 1.0, 1.0), (0.0, 1.0, 1.0), (0.0, 1.0, 1.0), (0.0, 1.0, 1.0), (0.0, 1.0, 1.0), (0.0, 1.0, 1.0), (0.0, 1.0, 1.0), (0.0, 1.0, 1.0), (0.0, 1.0, 1.0), (0.0, 1.0, 1.0), (0.0, 1.0, 1.0), (0.0, 1.0, 1.0), (0.0, 1.0, 1.0), (0.0, 1.0, 1.0), (0.0, 1.0, 1.0), (0.0, 1.0, 1.0), (0.0, 1.0, 1.0), (0.0, 1.0, 1.0), (0.0, 1.0, 1.0), (0.0, 1.0, 1.0), (0.0, 1.0, 1.0), (0.0, 1.0, 1.0), (0.0, 1.0, 1.0), (0.0, 1.0, 1.0), (0.0, 1.0, 1.0), (0.0, 1.0, 1.0), (0.0, 1.0, 1.0), (0.0, 1.0, 1.0), (0.0, 1.0, 1.0), (0.0, 1.0, 1.0), (0.0, 1.0, 1.0), (0.0, 1.0, 1.0), (0.0, 1.0, 1.0), (0.0, 1.0, 1.0), (0.0, 1.0, 1.0), (0.0, 1.0, 1.0), (0.0, 1.0, 1.0), (0.0, 1.0, 1.0), (0.0, 1.0, 1.0), (0.0, 1.0, 1.0), (0.0, 1.0, 1.0), (0.0, 1.0, 1.0), (0.0, 1.0, 1.0), (0.0, 1.0, 1.0), (0.0, 1.0, 1.0), (0.0, 1.0, 1.0)], [], [])
me_prot_ca_properties_3.use_remesh_fix_poles = True
me_prot_ca_properties_3.use_remesh_preserve_attributes = False
me_prot_ca_properties_3.update()
me_nucleic_properties_1 = bpy.data.meshes.new('nucleic_properties_1')
me_nucleic_properties_1.from_pydata([(8.0, 0.0, 1.0), (6.0, 0.0, 4.0), (6.0, 0.0, 3.0), (8.0, 0.0, 0.0), (15.0, 0.0, 2.0), (8.0, 0.0, 1.0), (6.0, 0.0, 4.0), (6.0, 0.0, 3.0), (8.0, 0.0, 0.0), (15.0, 0.0, 2.0), (8.0, 0.0, 1.0), (6.0, 0.0, 4.0), (6.0, 0.0, 3.0), (8.0, 0.0, 0.0), (15.0, 0.0, 2.0), (8.0, 0.0, 1.0), (6.0, 0.0, 4.0), (6.0, 0.0, 3.0), (8.0, 0.0, 0.0), (15.0, 0.0, 2.0), (8.0, 0.0, 1.0), (6.0, 0.0, 4.0), (6.0, 0.0, 3.0), (8.0, 0.0, 0.0), (15.0, 0.0, 2.0), (8.0, 0.0, 1.0), (6.0, 0.0, 4.0), (6.0, 0.0, 3.0), (8.0, 0.0, 0.0), (15.0, 0.0, 2.0), (8.0, 0.0, 1.0), (6.0, 0.0, 4.0), (6.0, 0.0, 3.0), (8.0, 0.0, 0.0), (15.0, 0.0, 2.0), (8.0, 0.0, 1.0), (6.0, 0.0, 4.0), (6.0, 0.0, 3.0), (8.0, 0.0, 0.0), (15.0, 0.0, 2.0), (8.0, 0.0, 1.0), (6.0, 0.0, 4.0), (6.0, 0.0, 3.0), (8.0, 0.0, 0.0), (15.0, 0.0, 2.0), (8.0, 0.0, 1.0), (6.0, 0.0, 4.0), (6.0, 0.0, 3.0), (8.0, 0.0, 0.0), (15.0, 0.0, 2.0), (8.0, 0.0, 1.0), (6.0, 0.0, 4.0), (6.0, 0.0, 3.0), (8.0, 0.0, 0.0), (15.0, 0.0, 2.0), (8.0, 0.0, 1.0), (6.0, 0.0, 4.0), (6.0, 0.0, 3.0)], [], [])
me_nucleic_properties_1.use_remesh_fix_poles = True
me_nucleic_properties_1.use_remesh_preserve_attributes = False
me_nucleic_properties_1.update()
me_nucleic_properties_2 = bpy.data.meshes.new('nucleic_properties_2')
me_nucleic_properties_2.from_pydata([(1.0, 2776.0, 0.0), (1.0, 2777.0, 0.0), (1.0, 2780.0, 0.0), (1.0, 2781.0, 0.0), (2.0, 2804.0, 2.0), (2.0, 2807.0, 2.0), (2.0, 2808.0, 2.0), (2.0, 2811.0, 2.0), (2.0, 2812.0, 2.0), (3.0, 2834.0, 0.0), (3.0, 2837.0, 0.0), (3.0, 2838.0, 0.0), (3.0, 2841.0, 0.0), (3.0, 2842.0, 0.0), (4.0, 2865.0, 2.0), (4.0, 2868.0, 2.0), (4.0, 2869.0, 2.0), (4.0, 2872.0, 2.0), (4.0, 2873.0, 2.0), (5.0, 2895.0, 0.0), (5.0, 2898.0, 0.0), (5.0, 2899.0, 0.0), (5.0, 2902.0, 0.0), (5.0, 2903.0, 0.0), (6.0, 2926.0, 1.0), (6.0, 2929.0, 1.0), (6.0, 2930.0, 1.0), (6.0, 2933.0, 1.0), (6.0, 2934.0, 1.0), (7.0, 2958.0, 1.0), (7.0, 2961.0, 1.0), (7.0, 2962.0, 1.0), (7.0, 2965.0, 1.0), (7.0, 2966.0, 1.0), (8.0, 2990.0, 2.0), (8.0, 2993.0, 2.0), (8.0, 2994.0, 2.0), (8.0, 2997.0, 2.0), (8.0, 2998.0, 2.0), (9.0, 3020.0, 0.0), (9.0, 3023.0, 0.0), (9.0, 3024.0, 0.0), (9.0, 3027.0, 0.0), (9.0, 3028.0, 0.0), (10.0, 3051.0, 1.0), (10.0, 3054.0, 1.0), (10.0, 3055.0, 1.0), (10.0, 3058.0, 1.0), (10.0, 3059.0, 1.0), (11.0, 3083.0, 1.0), (11.0, 3086.0, 1.0), (11.0, 3087.0, 1.0), (11.0, 3090.0, 1.0), (11.0, 3091.0, 1.0), (12.0, 3115.0, 2.0), (12.0, 3118.0, 2.0), (12.0, 3119.0, 2.0), (12.0, 3122.0, 2.0)], [], [])
me_nucleic_properties_2.use_remesh_fix_poles = True
me_nucleic_properties_2.use_remesh_preserve_attributes = False
me_nucleic_properties_2.update()
me_nucleic_properties_3 = bpy.data.meshes.new('nucleic_properties_3')
me_nucleic_properties_3.from_pydata([(0.0, 1.0, 0.0), (0.0, 1.0, 0.0), (0.0, 1.0, 0.0), (0.0, 1.0, 0.0), (0.0, 1.0, 0.0), (0.0, 1.0, 0.0), (0.0, 1.0, 0.0), (0.0, 1.0, 0.0), (0.0, 1.0, 0.0), (0.0, 1.0, 0.0), (0.0, 1.0, 0.0), (0.0, 1.0, 0.0), (0.0, 1.0, 0.0), (0.0, 1.0, 0.0), (0.0, 1.0, 0.0), (0.0, 1.0, 0.0), (0.0, 1.0, 0.0), (0.0, 1.0, 0.0), (0.0, 1.0, 0.0), (0.0, 1.0, 0.0), (0.0, 1.0, 0.0), (0.0, 1.0, 0.0), (0.0, 1.0, 0.0), (0.0, 1.0, 0.0), (0.0, 1.0, 0.0), (0.0, 1.0, 0.0), (0.0, 1.0, 0.0), (0.0, 1.0, 0.0), (0.0, 1.0, 0.0), (0.0, 1.0, 0.0), (0.0, 1.0, 0.0), (0.0, 1.0, 0.0), (0.0, 1.0, 0.0), (0.0, 1.0, 0.0), (0.0, 1.0, 0.0), (0.0, 1.0, 0.0), (0.0, 1.0, 0.0), (0.0, 1.0, 0.0), (0.0, 1.0, 0.0), (0.0, 1.0, 0.0), (0.0, 1.0, 0.0), (0.0, 1.0, 0.0), (0.0, 1.0, 0.0), (0.0, 1.0, 0.0), (0.0, 1.0, 0.0), (0.0, 1.0, 0.0), (0.0, 1.0, 0.0), (0.0, 1.0, 0.0), (0.0, 1.0, 0.0), (0.0, 1.0, 0.0), (0.0, 1.0, 0.0), (0.0, 1.0, 0.0), (0.0, 1.0, 0.0), (0.0, 1.0, 0.0), (0.0, 1.0, 0.0), (0.0, 1.0, 0.0), (0.0, 1.0, 0.0), (0.0, 1.0, 0.0)], [], [])
me_nucleic_properties_3.use_remesh_fix_poles = True
me_nucleic_properties_3.use_remesh_preserve_attributes = False
me_nucleic_properties_3.update()

# ---- curves / text
cu_prot_ca = bpy.data.curves.new('prot_ca', 'CURVE')
cu_prot_ca.dimensions = '3D'
_sp = cu_prot_ca.splines.new('NURBS'); _sp.points.add(173)
_sp.points.foreach_set('co', [0.3133, -0.5173, -1.848, 1.0, 0.5287, -0.7178, -1.604, 1.0, 0.7641, -0.4508, -1.462, 1.0, 0.7786, -0.0805, -1.369, 1.0, 0.9968, 0.2318, -1.388, 1.0, 1.012, 0.6032, -1.299, 1.0, 1.182, 0.9282, -1.409, 1.0, 1.562, 0.9085, -1.438, 1.0, 1.831, 1.115, -1.265, 1.0, 2.2, 1.101, -1.174, 1.0, 2.321, 0.9082, -0.8696, 1.0, 2.533, 1.11, -0.6294, 1.0, 2.86, 0.9394, -0.5369, 1.0, 2.921, 1.042, -0.1758, 1.0, 3.226, 0.9434, 0.0303, 1.0, 3.498, 0.9796, -0.2358, 1.0, 3.863, 0.9789, -0.1143, 1.0, 3.881, 1.34, -0.2469, 1.0, 4.154, 1.221, -0.4905, 1.0, 3.992, 0.9717, -0.7325, 1.0, 3.953, 1.103, -1.089, 1.0, 3.621, 1.121, -1.278, 1.0, 3.671, 0.841, -1.528, 1.0, 3.77, 0.5948, -1.252, 1.0, 3.408, 0.6259, -1.136, 1.0, 3.278, 0.5259, -1.481, 1.0, 3.546, 0.2523, -1.498, 1.0, 3.347, 0.0729, -1.226, 1.0, 2.989, 0.2023, -1.267, 1.0, 2.993, 0.0061, -1.596, 1.0, 2.924, -0.2982, -1.373, 1.0, 2.551, -0.2096, -1.38, 1.0, 2.484, -0.0742, -1.731, 1.0, 2.662, 0.1331, -1.997, 1.0, 2.715, 0.4626, -1.805, 1.0, 2.618, 0.7491, -2.037, 1.0, 2.856, 0.9709, -1.836, 1.0, 3.012, 1.072, -1.502, 1.0, 3.088, 1.414, -1.352, 1.0, 3.285, 1.467, -1.029, 1.0, 3.15, 1.762, -0.8325, 1.0, 3.306, 1.99, -0.569, 1.0, 3.333, 2.355, -0.4591, 1.0, 3.363, 2.666, -0.6805, 1.0, 3.621, 2.87, -0.4857, 1.0, 3.81, 2.587, -0.3093, 1.0, 3.75, 2.299, -0.551, 1.0, 3.751, 2.084, -0.2346, 1.0, 3.418, 2.103, -0.0457, 1.0, 3.157, 1.857, -0.1803, 1.0, 3.378, 1.544, -0.2024, 1.0, 3.131, 1.367, -0.432, 1.0, 3.036, 1.288, -0.7911, 1.0, 2.757, 1.214, -1.033, 1.0, 2.693, 0.9198, -1.264, 1.0, 2.414, 0.8658, -1.52, 1.0, 2.286, 0.5566, -1.702, 1.0, 2.075, 0.458, -2.006, 1.0, 1.787, 0.332, -1.789, 1.0, 1.614, 0.3787, -1.453, 1.0, 1.672, 0.028, -1.317, 1.0, 2.046, 0.0919, -1.342, 1.0, 1.987, 0.3827, -1.101, 1.0, 1.802, 0.1821, -0.8332, 1.0, 2.027, -0.1246, -0.7988, 1.0, 2.346, 0.0737, -0.7223, 1.0, 2.175, 0.2529, -0.4317, 1.0, 2.084, -0.0887, -0.2861, 1.0, 2.428, -0.0988, -0.1169, 1.0, 2.773, 0.0643, -0.0793, 1.0, 3.071, 0.0396, -0.3161, 1.0, 3.452, 0.0462, -0.3003, 1.0, 3.628, 0.3112, -0.5098, 1.0, 4.008, 0.3441, -0.5212, 1.0, 4.013, 0.1587, -0.1863, 1.0, 3.754, 0.3783, -0.0097, 1.0, 3.397, 0.2954, 0.0877, 1.0, 3.143, 0.5251, -0.0766, 1.0, 2.766, 0.5377, -0.1345, 1.0, 2.53, 0.609, -0.4241, 1.0, 2.173, 0.7431, -0.4046, 1.0, 1.916, 0.9903, -0.542, 1.0, 1.997, 1.361, -0.4787, 1.0, 1.77, 1.619, -0.3125, 1.0, 1.689, 1.799, -0.6414, 1.0, 1.537, 1.529, -0.8692, 1.0, 1.281, 1.243, -0.8765, 1.0, 1.027, 1.515, -0.7806, 1.0, 0.8645, 1.618, -1.111, 1.0, 0.5468, 1.549, -1.311, 1.0, 0.5196, 1.79, -1.604, 1.0, 0.6535, 2.123, -1.742, 1.0, 0.4526, 2.403, -1.91, 1.0, 0.4167, 2.546, -2.263, 1.0, 0.6768, 2.789, -2.402, 1.0, 0.9422, 2.849, -2.672, 1.0, 1.209, 2.906, -2.404, 1.0, 1.365, 2.676, -2.146, 1.0, 1.603, 2.717, -1.85, 1.0, 1.915, 2.523, -1.75, 1.0, 2.076, 2.432, -1.415, 1.0, 2.393, 2.275, -1.266, 1.0, 2.571, 2.446, -1.558, 1.0, 2.954, 2.453, -1.575, 1.0, 3.231, 2.652, -1.743, 1.0, 3.314, 2.344, -1.957, 1.0, 3.033, 2.44, -2.199, 1.0, 2.916, 2.763, -2.367, 1.0, 2.624, 2.925, -2.554, 1.0, 2.705, 2.783, -2.898, 1.0, 2.771, 2.433, -2.761, 1.0, 2.431, 2.431, -2.591, 1.0, 2.254, 2.532, -2.914, 1.0, 2.458, 2.271, -3.103, 1.0, 2.325, 2.003, -2.867, 1.0, 1.966, 2.133, -2.835, 1.0, 1.927, 2.128, -3.217, 1.0, 1.903, 1.747, -3.213, 1.0, 1.551, 1.764, -3.064, 1.0, 1.425, 2.004, -3.334, 1.0, 1.556, 2.355, -3.405, 1.0, 1.71, 2.62, -3.177, 1.0, 1.662, 2.996, -3.21, 1.0, 1.929, 3.098, -2.957, 1.0, 2.095, 3.037, -2.619, 1.0, 2.172, 3.29, -2.345, 1.0, 2.409, 3.296, -2.047, 1.0, 2.455, 3.61, -1.829, 1.0, 2.783, 3.7, -1.653, 1.0, 2.967, 3.624, -1.444, 1.0, 2.928, 3.247, -1.492, 1.0, 2.67, 3.078, -1.265, 1.0, 2.494, 2.741, -1.227, 1.0, 2.234, 2.83, -1.495, 1.0, 2.148, 2.935, -1.851, 1.0, 1.857, 2.966, -2.098, 1.0, 1.766, 2.847, -2.449, 1.0, 1.502, 2.925, -2.712, 1.0, 1.339, 2.676, -2.952, 1.0, 1.16, 2.709, -3.287, 1.0, 0.8436, 2.536, -3.161, 1.0, 0.6188, 2.571, -2.857, 1.0, 0.622, 2.191, -2.815, 1.0, 0.9965, 2.117, -2.819, 1.0, 1.051, 2.352, -2.522, 1.0, 0.753, 2.177, -2.355, 1.0, 0.8897, 1.825, -2.418, 1.0, 1.251, 1.885, -2.309, 1.0, 1.204, 2.055, -1.97, 1.0, 1.291, 1.862, -1.651, 1.0, 1.461, 1.591, -1.863, 1.0, 1.801, 1.607, -1.682, 1.0, 1.992, 1.646, -2.012, 1.0, 2.365, 1.598, -2.085, 1.0, 2.614, 1.822, -2.269, 1.0, 2.954, 1.681, -2.38, 1.0, 2.943, 1.473, -2.06, 1.0, 2.804, 1.742, -1.828, 1.0, 2.463, 1.642, -1.695, 1.0, 2.257, 1.962, -1.676, 1.0, 1.915, 2.011, -1.52, 1.0, 1.64, 2.182, -1.719, 1.0, 1.337, 2.377, -1.595, 1.0, 1.054, 2.615, -1.686, 1.0, 1.2, 2.95, -1.791, 1.0, 1.005, 3.256, -1.674, 1.0, 0.9653, 3.586, -1.862, 1.0, 1.156, 3.889, -1.73, 1.0, 1.0, 4.067, -2.031, 1.0, 0.711, 3.996, -2.273, 1.0, 0.4685, 3.706, -2.202, 1.0, 0.361, 3.362, -2.329, 1.0, 0.1329, 3.312, -2.634, 1.0, -0.0802, 3.015, -2.52, 1.0])
_sp.resolution_u = 2
cu_prot_ca.resolution_u = 2
cu_prot_ca.fill_mode = 'FULL'
cu_nucleic = bpy.data.curves.new('nucleic', 'CURVE')
cu_nucleic.dimensions = '3D'
_sp = cu_nucleic.splines.new('NURBS'); _sp.points.add(58)
_sp.points.foreach_set('co', [3.519, 2.086, 0.4439, 1.0, 3.397, 2.039, 0.3893, 1.0, 3.379, 1.883, 0.5889, 1.0, 3.272, 1.808, 0.6406, 1.0, 3.13, 1.878, 0.6731, 1.0, 3.032, 1.752, 0.6934, 1.0, 2.987, 1.677, 0.5827, 1.0, 2.798, 1.587, 0.7324, 1.0, 2.686, 1.501, 0.7206, 1.0, 2.585, 1.51, 0.5952, 1.0, 2.63, 1.388, 0.4991, 1.0, 2.637, 1.4, 0.3578, 1.0, 2.782, 1.474, 0.161, 1.0, 2.839, 1.597, 0.1211, 1.0, 2.756, 1.735, 0.1211, 1.0, 2.652, 1.719, -0.001, 1.0, 2.695, 1.725, -0.1352, 1.0, 2.494, 1.877, -0.1579, 1.0, 2.452, 1.974, -0.2512, 1.0, 2.553, 2.09, -0.2973, 1.0, 2.538, 2.093, -0.4574, 1.0, 2.582, 1.988, -0.5406, 1.0, 2.431, 2.119, -0.6974, 1.0, 2.448, 2.196, -0.8153, 1.0, 2.567, 2.303, -0.832, 1.0, 2.522, 2.428, -0.7419, 1.0, 2.41, 2.508, -0.7736, 1.0, 2.17, 2.544, -0.7134, 1.0, 2.052, 2.513, -0.7839, 1.0, 2.038, 2.551, -0.9391, 1.0, 2.048, 2.711, -0.9319, 1.0, 1.954, 2.784, -0.8572, 1.0, 2.021, 2.995, -0.9792, 1.0, 1.967, 3.125, -0.9748, 1.0, 1.807, 3.146, -0.9713, 1.0, 1.779, 3.234, -1.102, 1.0, 1.811, 3.185, -1.231, 1.0, 1.672, 3.392, -1.287, 1.0, 1.68, 3.508, -1.366, 1.0, 1.806, 3.608, -1.352, 1.0, 1.867, 3.612, -1.501, 1.0, 1.8, 3.685, -1.601, 1.0, 1.869, 3.845, -1.781, 1.0, 1.989, 3.898, -1.833, 1.0, 2.033, 4.048, -1.795, 1.0, 1.935, 4.14, -1.884, 1.0, 1.982, 4.209, -1.999, 1.0, 2.093, 4.193, -2.221, 1.0, 2.205, 4.123, -2.271, 1.0, 2.332, 4.202, -2.332, 1.0, 2.271, 4.286, -2.455, 1.0, 2.231, 4.421, -2.437, 1.0, 2.17, 4.626, -2.575, 1.0, 2.297, 4.679, -2.606, 1.0, 2.316, 4.828, -2.663, 1.0, 2.211, 4.916, -2.576, 1.0, 2.243, 4.959, -2.446, 1.0, 1.998, 4.935, -2.385, 1.0, 1.973, 4.874, -2.26, 1.0])
_sp.resolution_u = 2
cu_nucleic.resolution_u = 2
cu_nucleic.fill_mode = 'FULL'

# ---- objects
ob_light = bpy.data.objects.new('Light', light_light)
ob_camera = bpy.data.objects.new('Camera', cam_camera)
ob_prot_ca = bpy.data.objects.new('prot_ca', cu_prot_ca)
ob_prot_ca_properties_1 = bpy.data.objects.new('prot_ca_properties_1', me_prot_ca_properties_1)
ob_prot_ca_properties_2 = bpy.data.objects.new('prot_ca_properties_2', me_prot_ca_properties_2)
ob_prot_ca_properties_3 = bpy.data.objects.new('prot_ca_properties_3', me_prot_ca_properties_3)
ob_nucleic = bpy.data.objects.new('nucleic', cu_nucleic)
ob_nucleic_properties_1 = bpy.data.objects.new('nucleic_properties_1', me_nucleic_properties_1)
ob_nucleic_properties_2 = bpy.data.objects.new('nucleic_properties_2', me_nucleic_properties_2)
ob_nucleic_properties_3 = bpy.data.objects.new('nucleic_properties_3', me_nucleic_properties_3)
_N = ng_mol_nachrs.nodes; _L = ng_mol_nachrs.links
n0 = _N.new('NodeGroupOutput'); n0.name = 'Group Output'; n0.location = (1531, 45)
n1 = _N.new('NodeGroupInput'); n1.name = 'Group Input'; n1.location = (-1208, -5)
n2 = _N.new('GeometryNodeGroup'); n2.name = 'Group.002'; n2.location = (-981, -236)
n2.node_tree = ng_mol_atomic_properties
n2.inputs[1].default_value = col_prot_ca_properties
n2.inputs[2].default_value = 1.0
n3 = _N.new('FunctionNodeRandomValue'); n3.name = 'Random Value'; n3.location = (-749, -489)
n3.data_type = 'FLOAT_VECTOR'
n3.inputs[8].default_value = 8
n4 = _N.new('GeometryNodeGroup'); n4.name = 'Group.003'; n4.location = (-527, -315)
n4.node_tree = ng_mol_style_colour
n4.inputs[1].default_value = True
n4.inputs[2].default_value = mat_material
n4.inputs[4].default_value = (1.0, 1.0, 1.0, 1.0)
n4.inputs[6].default_value = (0.02485, 0.1137, 0.8, 1.0)
n4.inputs[7].default_value = (0.8, 0.006199, 0.004931, 1.0)
n4.inputs[8].default_value = (0.8, 0.1718, 0.5252, 1.0)
n4.inputs[9].default_value = (0.8, 0.7221, 0.05199, 1.0)
n5 = _N.new('GeometryNodeCurvePrimitiveCircle'); n5.name = 'Curve Circle'; n5.location = (461, 145)
n5.inputs[0].default_value = 40
n5.inputs[4].default_value = 0.1
n6 = _N.new('GeometryNodeCurveToMesh'); n6.name = 'Curve to Mesh'; n6.location = (878, 203)
n7 = _N.new('GeometryNodeSetMaterial'); n7.name = 'Set Material'; n7.location = (1091, 143)
n7.inputs[2].default_value = mat_material
n8 = _N.new('GeometryNodeSetShadeSmooth'); n8.name = 'Set Shade Smooth'; n8.location = (1311, 133)
n9 = _N.new('GeometryNodeCaptureAttribute'); n9.name = 'Capture Attribute'; n9.location = (-258, 21)
n9.capture_items.clear()
n10 = _N.new('GeometryNodeGroup'); n10.name = 'Group.004'; n10.location = (25, 295)
n10.width = 312
n10.mute = True
n10.node_tree = ng_mol_animate_frames_tube
n10.inputs[3].default_value = True
n10.inputs[4].default_value = False
n10.inputs[5].default_value = False
n10.inputs[6].default_value = True
n11 = _N.new('GeometryNodeGroup'); n11.name = 'Group'; n11.location = (-226, 353)
n11.mute = True
n11.node_tree = ng_mol_animate
n11.inputs[0].default_value = 0.1
n11.inputs[1].default_value = False
n11.inputs[2].default_value = 1
n11.inputs[3].default_value = 250
n11.inputs[4].default_value = 1.0
n12 = _N.new('GeometryNodeResampleCurve'); n12.name = 'Resample Curve'; n12.location = (612, 288)
n12.keep_last_segment = False
n12.inputs[2].default_value = 5000
n13 = _N.new('GeometryNodeInputNamedAttribute'); n13.name = 'Named Attribute'; n13.location = (853, 203)
n13.inputs[0].default_value = 'radius'
n14 = _N.new('GeometryNodeSwitch'); n14.name = 'Switch'; n14.location = (853, 203)
n14.input_type = 'FLOAT'
n14.inputs[1].default_value = 1.0
_L.new(n8.outputs[0], n0.inputs[0])
_L.new(n2.outputs[2], n3.inputs[2])
_L.new(n3.outputs[0], n4.inputs[5])
_L.new(n6.outputs[0], n7.inputs[0])
_L.new(n2.outputs[1], n4.inputs[3])
_L.new(n1.outputs[0], n2.inputs[0])
_L.new(n2.outputs[0], n4.inputs[0])
_L.new(n4.outputs[1], n9.inputs[1])
_L.new(n5.outputs[0], n6.inputs[1])
_L.new(n7.outputs[0], n8.inputs[0])
_L.new(n12.outputs[0], n6.inputs[0])
_L.new(n11.outputs[1], n10.inputs[2])
_L.new(n9.outputs[1], n0.inputs[1])
_L.new(n9.outputs[0], n10.inputs[0])
_L.new(n1.outputs[0], n9.inputs[0])
_L.new(n2.outputs[5], n3.inputs[7])
_L.new(n10.outputs[0], n12.inputs[0])
_L.new(n13.outputs[1], n14.inputs[0])
_L.new(n13.outputs[0], n14.inputs[2])
_L.new(n14.outputs[0], n6.inputs[2])
n0.is_active_output = True
_N = ng_nucleic_node.nodes; _L = ng_nucleic_node.links
n0 = _N.new('NodeGroupOutput'); n0.name = 'Group Output'; n0.location = (1531, 45)
n1 = _N.new('GeometryNodeCurveToMesh'); n1.name = 'Curve to Mesh'; n1.location = (878, 203)
n2 = _N.new('GeometryNodeGroup'); n2.name = 'Group.003'; n2.location = (-527, -315)
n2.node_tree = ng_mol_style_colour
n2.inputs[1].default_value = True
n2.inputs[2].default_value = mat_material
n3 = _N.new('GeometryNodeSetMaterial'); n3.name = 'Set Material'; n3.location = (1091, 143)
n3.inputs[2].default_value = mat_material
n4 = _N.new('GeometryNodeSetShadeSmooth'); n4.name = 'Set Shade Smooth'; n4.location = (1311, 133)
n5 = _N.new('GeometryNodeCurvePrimitiveCircle'); n5.name = 'Curve Circle'; n5.location = (461, 145)
n5.inputs[0].default_value = 40
n5.inputs[4].default_value = 0.15
n6 = _N.new('GeometryNodeCaptureAttribute'); n6.name = 'Capture Attribute'; n6.location = (-258, 21)
n6.capture_items.clear()
n7 = _N.new('GeometryNodeGroup'); n7.name = 'Group.004'; n7.location = (25, 295)
n7.width = 312
n7.mute = True
n7.node_tree = ng_mol_animate_frames_tube
n7.inputs[3].default_value = True
n7.inputs[4].default_value = False
n7.inputs[5].default_value = False
n7.inputs[6].default_value = True
n8 = _N.new('NodeGroupInput'); n8.name = 'Group Input'; n8.location = (-1208, -5)
n9 = _N.new('GeometryNodeGroup'); n9.name = 'Group'; n9.location = (-226, 353)
n9.mute = True
n9.node_tree = ng_mol_animate
n9.inputs[0].default_value = 0.1
n9.inputs[1].default_value = False
n9.inputs[2].default_value = 1
n9.inputs[3].default_value = 250
n9.inputs[4].default_value = 1.0
n10 = _N.new('GeometryNodeGroup'); n10.name = 'Group.002'; n10.location = (-981, -236)
n10.node_tree = ng_mol_atomic_properties
n10.inputs[1].default_value = col_nucleic_properties_001
n10.inputs[2].default_value = 1.0
n11 = _N.new('FunctionNodeRandomValue'); n11.name = 'Random Value'; n11.location = (-749, -489)
n11.data_type = 'FLOAT_VECTOR'
n11.inputs[1].default_value = (1.0, 1.0, 0.0)
n11.inputs[8].default_value = 13
n12 = _N.new('GeometryNodeResampleCurve'); n12.name = 'Resample Curve'; n12.location = (658, 245)
n12.keep_last_segment = False
n12.inputs[2].default_value = 500
n13 = _N.new('GeometryNodeInputNamedAttribute'); n13.name = 'Named Attribute'; n13.location = (853, 203)
n13.inputs[0].default_value = 'radius'
n14 = _N.new('GeometryNodeSwitch'); n14.name = 'Switch'; n14.location = (853, 203)
n14.input_type = 'FLOAT'
n14.inputs[1].default_value = 1.0
_L.new(n4.outputs[0], n0.inputs[0])
_L.new(n10.outputs[2], n11.inputs[2])
_L.new(n11.outputs[0], n2.inputs[5])
_L.new(n1.outputs[0], n3.inputs[0])
_L.new(n10.outputs[1], n2.inputs[3])
_L.new(n8.outputs[0], n10.inputs[0])
_L.new(n10.outputs[0], n2.inputs[0])
_L.new(n2.outputs[1], n6.inputs[1])
_L.new(n5.outputs[0], n1.inputs[1])
_L.new(n3.outputs[0], n4.inputs[0])
_L.new(n12.outputs[0], n1.inputs[0])
_L.new(n9.outputs[1], n7.inputs[2])
_L.new(n6.outputs[0], n7.inputs[0])
_L.new(n8.outputs[0], n6.inputs[0])
_L.new(n6.outputs[1], n0.inputs[1])
_L.new(n11.outputs[0], n2.inputs[6])
_L.new(n11.outputs[0], n2.inputs[7])
_L.new(n11.outputs[0], n2.inputs[8])
_L.new(n11.outputs[0], n2.inputs[9])
_L.new(n11.outputs[0], n2.inputs[4])
_L.new(n10.outputs[5], n11.inputs[7])
_L.new(n7.outputs[0], n12.inputs[0])
_L.new(n13.outputs[1], n14.inputs[0])
_L.new(n13.outputs[0], n14.inputs[2])
_L.new(n14.outputs[0], n1.inputs[2])
n0.is_active_output = True

# ---- transforms, parenting, visibility, modifiers, constraints
ob_light.location = (-5.85, 4.596, 8.03)
ob_light.rotation_euler = (2.604, -2.832, -1.676)
ob_light.scale = (2.583, 2.583, 2.583)
ob_light.lock_rotations_4d = False
ob_light.empty_display_type = 'ARROWS'
ob_light.color = (0.0, 0.0, 0.0, 0.0)
ob_light.lineart.crease_threshold = 0.0
ob_camera.location = (-4.091, 9.344, 2.69)
ob_camera.rotation_euler = (1.16, 1.193e-06, -2.462)
ob_camera.lock_rotations_4d = False
ob_camera.empty_display_type = 'ARROWS'
ob_camera.color = (0.0, 0.0, 0.0, 0.0)
ob_camera.display_type = 'WIRE'
ob_camera.lineart.crease_threshold = 0.0
ob_prot_ca.location = (0.0, 0.0, 0.0)
_m = ob_prot_ca.modifiers.new('GeometryNodes', 'NODES')
_m.node_group = ng_mol_nachrs
ob_prot_ca_properties_1.location = (0.0, 0.0, 0.0)
ob_prot_ca_properties_2.location = (0.0, 0.0, 0.0)
ob_prot_ca_properties_3.location = (0.0, 0.0, 0.0)
ob_nucleic.location = (0.0, 0.0, 0.0)
_m = ob_nucleic.modifiers.new('GeometryNodes', 'NODES')
_m.node_group = ng_nucleic_node
ob_nucleic_properties_1.location = (0.0, 0.0, 0.0)
ob_nucleic_properties_2.location = (0.0, 0.0, 0.0)
ob_nucleic_properties_3.location = (0.0, 0.0, 0.0)

# ---- collection membership
col_collection.objects.link(ob_light)
col_collection.objects.link(ob_camera)
col_prot_ca.objects.link(ob_prot_ca)
col_prot_ca_properties.objects.link(ob_prot_ca_properties_1)
col_prot_ca_properties.objects.link(ob_prot_ca_properties_2)
col_prot_ca_properties.objects.link(ob_prot_ca_properties_3)
col_nucleic_001.objects.link(ob_nucleic)
col_nucleic_properties_001.objects.link(ob_nucleic_properties_1)
col_nucleic_properties_001.objects.link(ob_nucleic_properties_2)
col_nucleic_properties_001.objects.link(ob_nucleic_properties_3)
def _layer_coll(name, lc=None):
    lc = lc or bpy.context.view_layer.layer_collection
    for c in lc.children:
        if c.name == name: return c
        r = _layer_coll(name, c)
        if r: return r
_layer_coll('prot_ca_properties').exclude = True
_layer_coll('prot_ca_frames').exclude = True
_layer_coll('nucleic_properties.001').exclude = True
_layer_coll('nucleic_frames').exclude = True

# ---- scene / render settings (as saved in the file)
scene.camera = ob_camera
scene.frame_start = 1; scene.frame_end = 250; scene.frame_set(241)
scene.render.engine = 'CYCLES'
scene.render.image_settings.file_format = 'FFMPEG'
scene.render.image_settings.color_mode = 'RGB'
scene.render.resolution_percentage = 150
scene.render.fps = 60
scene.cycles.sampling_pattern = 'TABULATED_SOBOL'
scene.cycles.use_light_tree = False
scene.view_settings.view_transform = 'Filmic'
bpy.context.view_layer.update()
